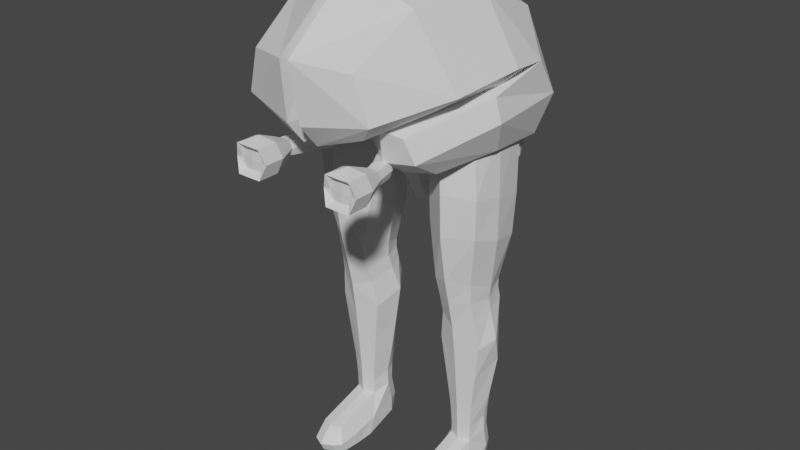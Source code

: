 # Source: Brain_Character.blend  (saved by Blender 3.1.7; exported with 4.5.12 LTS)
import bpy
from mathutils import Matrix  # noqa: F401  (used for matrix-valued properties, if any)

bpy.ops.wm.read_factory_settings(use_empty=True)
scene = bpy.context.scene
scene.name = 'Scene'

# ---- collections
col_collection = bpy.data.collections.new('Collection'); scene.collection.children.link(col_collection)

# ---- materials (node trees are filled in below, after node groups)
mat_legs = bpy.data.materials.new('Legs')
mat_legs.use_transparent_shadow = False
mat_optic_nerve = bpy.data.materials.new('Optic Nerve')
mat_optic_nerve.use_transparent_shadow = False
mat_cerebral_cortex = bpy.data.materials.new('Cerebral Cortex')
mat_cerebral_cortex.use_transparent_shadow = False
mat_pupil = bpy.data.materials.new('Pupil')
mat_pupil.use_transparent_shadow = False
mat_eyeball = bpy.data.materials.new('EyeBall')
mat_eyeball.use_transparent_shadow = False
mat_cerebellum = bpy.data.materials.new('Cerebellum')
mat_cerebellum.use_transparent_shadow = False
mat_medula = bpy.data.materials.new('Medula')
mat_medula.use_transparent_shadow = False

# ---- material node trees
mat_legs.use_nodes = True; mat_legs.node_tree.nodes.clear()
_N = mat_legs.node_tree.nodes; _L = mat_legs.node_tree.links
n0 = _N.new('ShaderNodeBsdfPrincipled'); n0.name = 'Principled BSDF'; n0.location = (10, 300)
n0.distribution = 'GGX'
n0.subsurface_method = 'RANDOM_WALK_SKIN'
n0.inputs[3].default_value = 1.45
n0.inputs[27].default_value = (0.0, 0.0, 0.0, 1.0)
n0.inputs[28].default_value = 1.0
n1 = _N.new('ShaderNodeOutputMaterial'); n1.name = 'Material Output'; n1.location = (300, 300)
_L.new(n0.outputs[0], n1.inputs[0])
n1.is_active_output = True
mat_optic_nerve.use_nodes = True; mat_optic_nerve.node_tree.nodes.clear()
_N = mat_optic_nerve.node_tree.nodes; _L = mat_optic_nerve.node_tree.links
n0 = _N.new('ShaderNodeBsdfPrincipled'); n0.name = 'Principled BSDF'; n0.location = (10, 300)
n0.distribution = 'GGX'
n0.subsurface_method = 'RANDOM_WALK_SKIN'
n0.inputs[3].default_value = 1.45
n0.inputs[27].default_value = (0.0, 0.0, 0.0, 1.0)
n0.inputs[28].default_value = 1.0
n1 = _N.new('ShaderNodeOutputMaterial'); n1.name = 'Material Output'; n1.location = (300, 300)
_L.new(n0.outputs[0], n1.inputs[0])
n1.is_active_output = True
mat_cerebral_cortex.use_nodes = True; mat_cerebral_cortex.node_tree.nodes.clear()
_N = mat_cerebral_cortex.node_tree.nodes; _L = mat_cerebral_cortex.node_tree.links
n0 = _N.new('ShaderNodeBsdfPrincipled'); n0.name = 'Principled BSDF'; n0.location = (10, 300)
n0.distribution = 'GGX'
n0.subsurface_method = 'RANDOM_WALK_SKIN'
n0.inputs[3].default_value = 1.45
n0.inputs[27].default_value = (0.0, 0.0, 0.0, 1.0)
n0.inputs[28].default_value = 1.0
n1 = _N.new('ShaderNodeOutputMaterial'); n1.name = 'Material Output'; n1.location = (300, 300)
_L.new(n0.outputs[0], n1.inputs[0])
n1.is_active_output = True
mat_pupil.use_nodes = True; mat_pupil.node_tree.nodes.clear()
_N = mat_pupil.node_tree.nodes; _L = mat_pupil.node_tree.links
n0 = _N.new('ShaderNodeBsdfPrincipled'); n0.name = 'Principled BSDF'; n0.location = (10, 300)
n0.distribution = 'GGX'
n0.subsurface_method = 'RANDOM_WALK_SKIN'
n0.inputs[3].default_value = 1.45
n0.inputs[27].default_value = (0.0, 0.0, 0.0, 1.0)
n0.inputs[28].default_value = 1.0
n1 = _N.new('ShaderNodeOutputMaterial'); n1.name = 'Material Output'; n1.location = (300, 300)
_L.new(n0.outputs[0], n1.inputs[0])
n1.is_active_output = True
mat_eyeball.use_nodes = True; mat_eyeball.node_tree.nodes.clear()
_N = mat_eyeball.node_tree.nodes; _L = mat_eyeball.node_tree.links
n0 = _N.new('ShaderNodeBsdfPrincipled'); n0.name = 'Principled BSDF'; n0.location = (10, 300)
n0.distribution = 'GGX'
n0.subsurface_method = 'RANDOM_WALK_SKIN'
n0.inputs[3].default_value = 1.45
n0.inputs[27].default_value = (0.0, 0.0, 0.0, 1.0)
n0.inputs[28].default_value = 1.0
n1 = _N.new('ShaderNodeOutputMaterial'); n1.name = 'Material Output'; n1.location = (300, 300)
_L.new(n0.outputs[0], n1.inputs[0])
n1.is_active_output = True
mat_cerebellum.use_nodes = True; mat_cerebellum.node_tree.nodes.clear()
_N = mat_cerebellum.node_tree.nodes; _L = mat_cerebellum.node_tree.links
n0 = _N.new('ShaderNodeBsdfPrincipled'); n0.name = 'Principled BSDF'; n0.location = (10, 300)
n0.distribution = 'GGX'
n0.subsurface_method = 'RANDOM_WALK_SKIN'
n0.inputs[3].default_value = 1.45
n0.inputs[27].default_value = (0.0, 0.0, 0.0, 1.0)
n0.inputs[28].default_value = 1.0
n1 = _N.new('ShaderNodeOutputMaterial'); n1.name = 'Material Output'; n1.location = (300, 300)
_L.new(n0.outputs[0], n1.inputs[0])
n1.is_active_output = True
mat_medula.use_nodes = True; mat_medula.node_tree.nodes.clear()
_N = mat_medula.node_tree.nodes; _L = mat_medula.node_tree.links
n0 = _N.new('ShaderNodeBsdfPrincipled'); n0.name = 'Principled BSDF'; n0.location = (10, 300)
n0.distribution = 'GGX'
n0.subsurface_method = 'RANDOM_WALK_SKIN'
n0.inputs[3].default_value = 1.45
n0.inputs[27].default_value = (0.0, 0.0, 0.0, 1.0)
n0.inputs[28].default_value = 1.0
n1 = _N.new('ShaderNodeOutputMaterial'); n1.name = 'Material Output'; n1.location = (300, 300)
_L.new(n0.outputs[0], n1.inputs[0])
n1.is_active_output = True

# ---- world
world_world = bpy.data.worlds.new('World'); scene.world = world_world
world_world.use_nodes = True; world_world.node_tree.nodes.clear()
_N = world_world.node_tree.nodes; _L = world_world.node_tree.links
n0 = _N.new('ShaderNodeOutputWorld'); n0.name = 'World Output'; n0.location = (300, 300)
n1 = _N.new('ShaderNodeBackground'); n1.name = 'Background'; n1.location = (10, 300)
n1.inputs[0].default_value = (0.05088, 0.05088, 0.05088, 1.0)
_L.new(n1.outputs[0], n0.inputs[0])
n0.is_active_output = True
world_world.color = (0.05088, 0.05088, 0.05088)
world_world.use_sun_shadow = False
world_world.sun_shadow_jitter_overblur = 0.0

# ---- meshes
me_circle = bpy.data.meshes.new('Circle')
me_circle.from_pydata([(0.1794, 0.2274, 1.138), (0.09921, 0.1906, 1.138), (0.066, 0.08528, 1.138), (0.09921, 0.01024, 1.138), (0.1794, -0.04898, 1.138), (0.2486, 0.001697, 1.138), (0.2707, 0.08528, 1.138), (0.2595, 0.1906, 1.138), (0.1847, 0.1894, 0.6387), (0.136, 0.1635, 0.6387), (0.1134, 0.1001, 0.6528), (0.1315, 0.009368, 0.6716), (0.1847, -0.02, 0.6913), (0.2382, 0.02506, 0.6761), (0.2533, 0.09882, 0.6453), (0.2334, 0.1635, 0.6387), (0.0758, 0.08636, 0.9148), (0.1017, 0.01198, 0.9511), (0.1851, 0.2064, 0.9037), (0.1022, 0.1784, 0.9069), (0.2679, 0.1784, 0.9069), (0.2687, -0.00416, 0.9453), (0.282, 0.07858, 0.9305), (0.1851, -0.04813, 0.9559), (0.1136, 0.1157, 0.5698), (0.2711, 0.1096, 0.4778), (0.1848, 0.206, 0.523), (0.14, 0.1917, 0.5191), (0.2299, 0.1789, 0.5164), (0.131, 0.04682, 0.5434), (0.1847, 0.01943, 0.5259), (0.2395, 0.0453, 0.55), (0.2525, 0.103, 0.5675), (0.2385, 0.1656, 0.5818), (0.1847, 0.1915, 0.5818), (0.131, 0.1656, 0.5818), (0.1203, 0.05559, 0.4573), (0.1848, 0.03351, 0.4213), (0.2493, 0.05559, 0.4573), (0.09931, 0.1371, 0.4932), (0.2317, 0.126, 0.1373), (0.1847, 0.1727, 0.1413), (0.1515, 0.1573, 0.1403), (0.2179, 0.1573, 0.1403), (0.1515, 0.07435, 0.1231), (0.1847, 0.0581, 0.1231), (0.2179, 0.07435, 0.1231), (0.1377, 0.1242, 0.1368), (0.1847, 0.2082, 0.4459), (0.1396, 0.1826, 0.4369), (0.1344, 0.06297, 0.3405), (0.1848, 0.044, 0.3158), (0.1162, 0.1369, 0.377), (0.2576, 0.1412, 0.3925), (0.2284, 0.1818, 0.4395), (0.2361, 0.06242, 0.3491), (0.1847, 0.1801, 0.2615), (0.1475, 0.06872, 0.2372), (0.1291, 0.1285, 0.2573), (0.2398, 0.1302, 0.2579), (0.2221, 0.06842, 0.2423), (0.1456, 0.1621, 0.2598), (0.1847, 0.05281, 0.2234), (0.2231, 0.1612, 0.26), (0.08037, 0.09322, 0.8003), (0.185, 0.1995, 0.7874), (0.2641, 0.1726, 0.7851), (0.2647, 0.0002427, 0.831), (0.1052, 0.01553, 0.8299), (0.1058, 0.1726, 0.7851), (0.28, 0.08077, 0.8027), (0.185, -0.04298, 0.8286), (0.1177, 0.1061, 0.6085), (0.1847, 0.1867, 0.6127), (0.1342, 0.1608, 0.6127), (0.1847, -0.0002837, 0.6125), (0.2352, 0.03334, 0.6147), (0.1342, 0.02486, 0.6138), (0.2488, 0.09858, 0.6078), (0.2352, 0.1608, 0.6127), (0.2317, 0.142, 0.07006), (0.1847, 0.1881, 0.07006), (0.1515, 0.1727, 0.07006), (0.2179, 0.1727, 0.07006), (0.1377, 0.1401, 0.07006), (0.2337, 0.1211, 0.02526), (0.1847, 0.1824, 0.01574), (0.1601, 0.176, 0.01746), (0.2093, 0.176, 0.01746), (0.1342, 0.1363, 0.03063), (0.1515, -0.08228, 0.07841), (0.1847, -0.09854, 0.07841), (0.2179, -0.08228, 0.07841), (0.1515, -0.1247, 0.03579), (0.1847, -0.141, 0.03579), (0.2179, -0.1247, 0.03579), (0.1515, -0.1102, 0.006318), (0.1847, -0.1265, 0.006318), (0.2179, -0.1102, 0.006318), (0.1847, 0.009504, 0.006318), (0.2179, 0.01399, 0.006318), (0.1847, 0.09183, 0.006318), (0.2179, 0.09192, 0.006318), (0.1847, 0.1479, 0.006318), (0.211, 0.1461, 0.006318), (0.1354, 0.01034, 0.006318), (0.1434, 0.1, 0.006318), (0.1569, 0.1449, 0.006318), (0.2358, -0.09224, 0.02983), (0.2358, -0.08876, 0.01163), (0.1308, -0.104, 0.03579), (0.1308, -0.0895, 0.00568), (0.2414, 0.03331, 0.05348), (0.2433, 0.03092, 0.01434), (0.1257, 0.04141, 0.06142), (0.1226, 0.01908, 0.009772), (0.1847, -0.06052, 0.006318), (0.2179, -0.04811, 0.006318), (0.1391, -0.0524, 0.006318), (0.2396, -0.02869, 0.01232), (0.2386, -0.02946, 0.04166), (0.1265, -0.04694, 0.04285), (0.1265, -0.03856, 0.00568), (0.1847, 0.1755, 0.1878), (0.1522, 0.07218, 0.1672), (0.1419, 0.1258, 0.1834), (0.2273, 0.1276, 0.184), (0.2173, 0.07206, 0.1692), (0.1515, 0.1592, 0.1865), (0.1847, 0.05606, 0.1618), (0.2176, 0.1588, 0.1866), (-0.1794, 0.2274, 1.138), (-0.09921, 0.1906, 1.138), (-0.066, 0.08528, 1.138), (-0.09921, 0.01024, 1.138), (-0.1794, -0.04898, 1.138), (-0.2486, 0.001697, 1.138), (-0.2707, 0.08528, 1.138), (-0.2595, 0.1906, 1.138), (-0.1847, 0.1894, 0.6387), (-0.136, 0.1635, 0.6387), (-0.1134, 0.1001, 0.6528), (-0.1315, 0.009368, 0.6716), (-0.1847, -0.02, 0.6913), (-0.2382, 0.02506, 0.6761), (-0.2533, 0.09882, 0.6453), (-0.2334, 0.1635, 0.6387), (-0.0758, 0.08636, 0.9148), (-0.1017, 0.01198, 0.9511), (-0.1851, 0.2064, 0.9037), (-0.1022, 0.1784, 0.9069), (-0.2679, 0.1784, 0.9069), (-0.2687, -0.00416, 0.9453), (-0.282, 0.07858, 0.9305), (-0.1851, -0.04813, 0.9559), (-0.1136, 0.1157, 0.5698), (-0.2711, 0.1096, 0.4778), (-0.1848, 0.206, 0.523), (-0.14, 0.1917, 0.5191), (-0.2299, 0.1789, 0.5164), (-0.131, 0.04682, 0.5434), (-0.1847, 0.01943, 0.5259), (-0.2395, 0.0453, 0.55), (-0.2525, 0.103, 0.5675), (-0.2385, 0.1656, 0.5818), (-0.1847, 0.1915, 0.5818), (-0.131, 0.1656, 0.5818), (-0.1203, 0.05559, 0.4573), (-0.1848, 0.03351, 0.4213), (-0.2493, 0.05559, 0.4573), (-0.09931, 0.1371, 0.4932), (-0.2317, 0.126, 0.1373), (-0.1847, 0.1727, 0.1413), (-0.1515, 0.1573, 0.1403), (-0.2179, 0.1573, 0.1403), (-0.1515, 0.07435, 0.1231), (-0.1847, 0.0581, 0.1231), (-0.2179, 0.07435, 0.1231), (-0.1377, 0.1242, 0.1368), (-0.1847, 0.2082, 0.4459), (-0.1396, 0.1826, 0.4369), (-0.1344, 0.06297, 0.3405), (-0.1848, 0.044, 0.3158), (-0.1162, 0.1369, 0.377), (-0.2576, 0.1412, 0.3925), (-0.2284, 0.1818, 0.4395), (-0.2361, 0.06242, 0.3491), (-0.1847, 0.1801, 0.2615), (-0.1475, 0.06872, 0.2372), (-0.1291, 0.1285, 0.2573), (-0.2398, 0.1302, 0.2579), (-0.2221, 0.06842, 0.2423), (-0.1456, 0.1621, 0.2598), (-0.1847, 0.05281, 0.2234), (-0.2231, 0.1612, 0.26), (-0.08037, 0.09322, 0.8003), (-0.185, 0.1995, 0.7874), (-0.2641, 0.1726, 0.7851), (-0.2647, 0.0002427, 0.831), (-0.1052, 0.01553, 0.8299), (-0.1058, 0.1726, 0.7851), (-0.28, 0.08077, 0.8027), (-0.185, -0.04298, 0.8286), (-0.1177, 0.1061, 0.6085), (-0.1847, 0.1867, 0.6127), (-0.1342, 0.1608, 0.6127), (-0.1847, -0.0002837, 0.6125), (-0.2352, 0.03334, 0.6147), (-0.1342, 0.02486, 0.6138), (-0.2488, 0.09858, 0.6078), (-0.2352, 0.1608, 0.6127), (-0.2317, 0.142, 0.07006), (-0.1847, 0.1881, 0.07006), (-0.1515, 0.1727, 0.07006), (-0.2179, 0.1727, 0.07006), (-0.1377, 0.1401, 0.07006), (-0.2337, 0.1211, 0.02526), (-0.1847, 0.1824, 0.01574), (-0.1601, 0.176, 0.01746), (-0.2093, 0.176, 0.01746), (-0.1342, 0.1363, 0.03063), (-0.1515, -0.08228, 0.07841), (-0.1847, -0.09854, 0.07841), (-0.2179, -0.08228, 0.07841), (-0.1515, -0.1247, 0.03579), (-0.1847, -0.141, 0.03579), (-0.2179, -0.1247, 0.03579), (-0.1515, -0.1102, 0.006318), (-0.1847, -0.1265, 0.006318), (-0.2179, -0.1102, 0.006318), (-0.1847, 0.009504, 0.006318), (-0.2179, 0.01399, 0.006318), (-0.1847, 0.09183, 0.006318), (-0.2179, 0.09192, 0.006318), (-0.1847, 0.1479, 0.006318), (-0.211, 0.1461, 0.006318), (-0.1354, 0.01034, 0.006318), (-0.1434, 0.1, 0.006318), (-0.1569, 0.1449, 0.006318), (-0.2358, -0.09224, 0.02983), (-0.2358, -0.08876, 0.01163), (-0.1308, -0.104, 0.03579), (-0.1308, -0.0895, 0.00568), (-0.2414, 0.03331, 0.05348), (-0.2433, 0.03092, 0.01434), (-0.1257, 0.04141, 0.06142), (-0.1226, 0.01908, 0.009772), (-0.1847, -0.06052, 0.006318), (-0.2179, -0.04811, 0.006318), (-0.1391, -0.0524, 0.006318), (-0.2396, -0.02869, 0.01232), (-0.2386, -0.02946, 0.04166), (-0.1265, -0.04694, 0.04285), (-0.1265, -0.03856, 0.00568), (-0.1847, 0.1755, 0.1878), (-0.1522, 0.07218, 0.1672), (-0.1419, 0.1258, 0.1834), (-0.2273, 0.1276, 0.184), (-0.2173, 0.07206, 0.1692), (-0.1515, 0.1592, 0.1865), (-0.1847, 0.05606, 0.1618), (-0.2176, 0.1588, 0.1866), (0.1806, -0.1516, 1.459), (0.2941, -0.1239, 1.263), (0.1536, -0.3352, 1.347), (0.1929, -0.3237, 1.223), (0.0135, -0.1725, 1.549), (0.01378, -0.395, 1.366), (0.02079, -0.3727, 1.199), (0.2098, 0.07805, 1.475), (0.3227, 0.07504, 1.288), (0.009448, 0.07805, 1.562), (0.02236, -0.3185, 1.133), (0.1469, -0.2927, 1.173), (0.2271, -0.1147, 1.215), (0.0176, -0.1064, 1.175), (0.2883, 0.04618, 1.246), (0.01676, 0.04627, 1.207), (0.01516, 0.3076, 1.44), (0.01346, 0.2135, 1.27), (0.206, 0.2797, 1.38), (0.3094, 0.1953, 1.276), (0.2889, 0.1722, 1.263), (0.01781, 0.1386, 1.219), (0.01496, 0.4268, 1.227), (0.1796, 0.3785, 1.195), (0.3047, 0.2717, 1.169), (0.03534, 0.3987, 1.062), (0.1924, 0.1994, 1.057), (0.1216, 0.3583, 1.03), (0.2751, 0.2378, 1.059), (0.3089, 0.005848, 1.233), (0.1954, 0.007751, 1.264), (0.3288, 0.003912, 1.169), (0.2898, 0.04766, 1.075), (0.214, 0.0143, 1.061), (0.2106, -0.2261, 1.172), (0.1495, -0.2394, 1.184), (0.2375, -0.2131, 1.107), (0.1371, -0.2151, 1.089), (0.2214, -0.1115, 1.046), (0.1315, -0.1289, 1.032), (0.002629, -0.1383, 1.494), (0.003122, -0.1104, 1.325), (0.004603, -0.3203, 1.338), (0.00331, -0.3056, 1.203), (0.00267, -0.08865, 1.185), (0.001033, 0.06341, 1.504), (0.001617, 0.06341, 1.342), (0.004342, 0.1751, 1.264), (0.003505, -0.2635, 1.15), (0.003967, 0.03721, 1.211), (0.005741, 0.2527, 1.404), (0.00554, 0.1133, 1.221), (0.002909, 0.4041, 1.227), (0.05616, 0.1101, 1.171), (0.0471, 0.005774, 1.204), (0.01448, 0.3623, 1.084), (0.09899, 0.1415, 1.091), (0.1232, -0.01026, 1.101), (0.08146, -0.1026, 1.062), (0.07675, -0.009661, 1.169), (0.05811, -0.1572, 1.11), (0.05776, -0.1489, 1.176), (0.03884, 0.02963, 0.9752), (0.0778, 0.001576, 1.006), (0.02195, 0.1796, 0.9581), (0.02067, 0.1784, 1.002), (0.05184, -0.01947, 1.113), (0.03771, 0.09815, 1.123), (0.02411, 0.07376, 0.8986), (0.01826, 0.1125, 0.9052), (0.01555, 0.09993, 0.8417), (0.01604, 0.1261, 0.8492), (0.0594, 0.07534, 0.9432), (0.07285, 0.06547, 0.9716), (0.06108, 0.03383, 1.117), (0.03737, 0.09038, 0.9013), (0.02082, 0.1127, 0.8451), (0.02827, -0.02463, 1.094), (0.02677, -0.02532, 1.055), (0.03546, 0.1238, 1.093), (0.07554, -0.0198, 1.092), (0.08377, 0.03369, 1.091), (0.08715, -0.0198, 1.053), (0.03921, 0.1624, 1.05), (0.08774, 0.04765, 1.034), (0.03322, 0.07333, 1.158), (0.03257, 0.03264, 1.158), (0.03341, -0.00899, 1.158), (0.03718, -0.04088, 1.102), (0.03553, -0.03808, 1.051), (0.03623, -0.06053, 1.095), (0.0357, -0.05642, 1.053), (0.01709, 0.2357, 0.9449), (0.1008, 0.1582, 0.9354), (0.1331, 0.06978, 0.9412), (0.1283, 0.04594, 0.973), (0.133, 0.182, 1.068), (0.1364, 0.06109, 1.042), (0.01653, 0.2473, 0.9939), (0.1866, 0.1867, 0.934), (0.2074, 0.09772, 0.9484), (0.2212, 0.07935, 0.9799), (0.1853, 0.1945, 1.066), (0.2166, 0.0874, 1.038), (0.2515, 0.2107, 0.9986), (0.2373, 0.2087, 0.9631), (0.2444, 0.1438, 0.966), (0.2622, 0.142, 0.9938), (0.2475, 0.212, 1.035), (0.2648, 0.1382, 1.033), (0.0587, 0.2761, 0.9351), (0.02552, 0.2306, 1.046), (0.06202, 0.3074, 0.9857), (0.1354, 0.3184, 0.9922), (0.06638, 0.2998, 1.032), (0.1481, 0.2871, 0.9445), (0.1438, 0.3105, 1.034), (0.2058, 0.2962, 1.0), (0.1954, 0.2861, 0.9622), (0.1988, 0.2929, 1.034), (0.02853, -0.06844, 1.085), (0.02702, -0.06674, 1.06), (0.02555, 0.04949, 1.229), (0.0249, 0.02318, 1.215), (0.02575, -0.003647, 1.2), (0.02003, 0.0277, 1.256), (0.01721, -0.003749, 1.265), (0.01565, -0.01816, 1.242), (0.1475, -0.3064, 1.111), (0.1475, -0.3064, 1.027), (0.1837, -0.3273, 1.111), (0.1987, -0.3187, 1.069), (0.1837, -0.3273, 1.027), (0.1837, -0.3892, 1.111), (0.1987, -0.3778, 1.069), (0.1837, -0.3892, 1.027), (0.1475, -0.39, 1.111), (0.1475, -0.39, 1.027), (0.1475, -0.3482, 1.01), (0.1475, -0.3482, 1.128), (0.1113, -0.3892, 1.111), (0.09632, -0.3778, 1.069), (0.1113, -0.3892, 1.027), (0.1113, -0.3273, 1.111), (0.09632, -0.3187, 1.069), (0.1113, -0.3273, 1.027), (0.1475, -0.26, 1.089), (0.08916, -0.1523, 1.086), (0.1475, -0.26, 1.049), (0.1647, -0.2613, 1.089), (0.1719, -0.2608, 1.069), (0.1647, -0.2613, 1.049), (0.1303, -0.2613, 1.089), (0.1231, -0.2608, 1.069), (0.1303, -0.2613, 1.049), (0.1346, -0.2149, 1.091), (0.04169, -0.07899, 1.127), (0.1346, -0.2149, 1.047), (0.151, -0.2049, 1.091), (0.157, -0.1997, 1.069), (0.151, -0.2049, 1.047), (0.12, -0.2274, 1.091), (0.1133, -0.2315, 1.069), (0.12, -0.2274, 1.047), (0.05373, -0.033, 1.144), (0.08916, -0.1523, 1.052), (0.1019, -0.1445, 1.086), (0.1066, -0.1405, 1.069), (0.1019, -0.1445, 1.052), (0.07778, -0.162, 1.086), (0.0725, -0.1653, 1.069), (0.07778, -0.162, 1.052), (0.04169, -0.07899, 1.101), (0.05285, -0.07739, 1.127), (0.05732, -0.07602, 1.114), (0.05285, -0.07739, 1.101), (0.0309, -0.08228, 1.127), (0.02627, -0.08294, 1.114), (0.0309, -0.08228, 1.101), (0.05358, -0.0323, 1.131), (0.05373, -0.033, 1.118), (0.0649, -0.0314, 1.144), (0.06937, -0.03004, 1.131), (0.0649, -0.0314, 1.118), (0.04294, -0.0363, 1.144), (0.03832, -0.03696, 1.131), (0.04294, -0.0363, 1.118), (-0.1806, -0.1516, 1.459), (-0.2941, -0.1239, 1.263), (-0.1536, -0.3352, 1.347), (-0.1929, -0.3237, 1.223), (-0.0135, -0.1725, 1.549), (-0.01378, -0.395, 1.366), (-0.02079, -0.3727, 1.199), (-0.2098, 0.07805, 1.475), (-0.3227, 0.07504, 1.288), (-0.009448, 0.07805, 1.562), (-0.02236, -0.3185, 1.133), (-0.1469, -0.2927, 1.173), (-0.2271, -0.1147, 1.215), (-0.0176, -0.1064, 1.175), (-0.2883, 0.04618, 1.246), (-0.01676, 0.04627, 1.207), (-0.01516, 0.3076, 1.44), (-0.01346, 0.2135, 1.27), (-0.206, 0.2797, 1.38), (-0.3094, 0.1953, 1.276), (-0.2889, 0.1722, 1.263), (-0.01781, 0.1386, 1.219), (-0.01496, 0.4268, 1.227), (-0.1796, 0.3785, 1.195), (-0.3047, 0.2717, 1.169), (-0.03534, 0.3987, 1.062), (-0.1924, 0.1994, 1.057), (-0.1216, 0.3583, 1.03), (-0.2751, 0.2378, 1.059), (-0.3089, 0.005848, 1.233), (-0.1954, 0.007751, 1.264), (-0.3288, 0.003912, 1.169), (-0.2898, 0.04766, 1.075), (-0.214, 0.0143, 1.061), (-0.2106, -0.2261, 1.172), (-0.1495, -0.2394, 1.184), (-0.2375, -0.2131, 1.107), (-0.1371, -0.2151, 1.089), (-0.2214, -0.1115, 1.046), (-0.1315, -0.1289, 1.032), (-0.002629, -0.1383, 1.494), (-0.003122, -0.1104, 1.325), (-0.004603, -0.3203, 1.338), (-0.00331, -0.3056, 1.203), (-0.00267, -0.08865, 1.185), (-0.001033, 0.06341, 1.504), (-0.001617, 0.06341, 1.342), (-0.004342, 0.1751, 1.264), (-0.003505, -0.2635, 1.15), (-0.003967, 0.03721, 1.211), (-0.005741, 0.2527, 1.404), (-0.00554, 0.1133, 1.221), (-0.002909, 0.4041, 1.227), (-0.05616, 0.1101, 1.171), (-0.0471, 0.005774, 1.204), (-0.01448, 0.3623, 1.084), (-0.09899, 0.1415, 1.091), (-0.1232, -0.01026, 1.101), (-0.08146, -0.1026, 1.062), (-0.07675, -0.009661, 1.169), (-0.05811, -0.1572, 1.11), (-0.05776, -0.1489, 1.176), (0.0, 0.006513, 0.9907), (0.0, -0.02396, 1.031), (0.0, 0.1776, 0.9598), (0.0, 0.1762, 1.004), (-0.03884, 0.02963, 0.9752), (-0.0778, 0.001576, 1.006), (-0.02195, 0.1796, 0.9581), (-0.02067, 0.1784, 1.002), (0.0, -0.03049, 1.115), (0.0, 0.1167, 1.125), (-0.05184, -0.01947, 1.113), (-0.03771, 0.09815, 1.123), (0.0, 0.06061, 0.8975), (0.0, 0.1203, 0.9052), (-0.02411, 0.07376, 0.8986), (-0.01826, 0.1125, 0.9052), (0.0, 0.09407, 0.8404), (0.0, 0.1314, 0.8499), (-0.01555, 0.09993, 0.8417), (-0.01604, 0.1261, 0.8492), (-0.0594, 0.07534, 0.9432), (-0.07285, 0.06547, 0.9716), (-0.06108, 0.03383, 1.117), (-0.03737, 0.09038, 0.9013), (-0.02082, 0.1127, 0.8451), (-0.02827, -0.02463, 1.094), (-0.02677, -0.02532, 1.055), (-0.03546, 0.1238, 1.093), (-0.07554, -0.0198, 1.092), (0.0, 0.1386, 1.093), (-0.08377, 0.03369, 1.091), (-0.08715, -0.0198, 1.053), (-0.03921, 0.1624, 1.05), (0.0, 0.1716, 1.053), (-0.08774, 0.04765, 1.034), (0.0, -0.003576, 1.27), (0.0, 0.1022, 1.158), (-0.03322, 0.07333, 1.158), (-0.03257, 0.03264, 1.158), (-0.03341, -0.00899, 1.158), (0.0, -0.01674, 1.166), (0.0, -0.03642, 1.025), (0.0, -0.04683, 1.128), (-0.03718, -0.04088, 1.102), (-0.03553, -0.03808, 1.051), (0.0, -0.05493, 1.028), (0.0, -0.06297, 1.12), (-0.03623, -0.06053, 1.095), (-0.0357, -0.05642, 1.053), (-0.01709, 0.2357, 0.9449), (-0.1008, 0.1582, 0.9354), (-0.1331, 0.06978, 0.9412), (-0.1283, 0.04594, 0.973), (-0.133, 0.182, 1.068), (-0.1364, 0.06109, 1.042), (-0.01653, 0.2473, 0.9939), (-0.1866, 0.1867, 0.934), (-0.2074, 0.09772, 0.9484), (-0.2212, 0.07935, 0.9799), (-0.1853, 0.1945, 1.066), (-0.2166, 0.0874, 1.038), (-0.2515, 0.2107, 0.9986), (-0.2373, 0.2087, 0.9631), (-0.2444, 0.1438, 0.966), (-0.2622, 0.142, 0.9938), (-0.2475, 0.212, 1.035), (-0.2648, 0.1382, 1.033), (-0.0587, 0.2761, 0.9351), (-0.02552, 0.2306, 1.046), (-0.06202, 0.3074, 0.9857), (-0.1354, 0.3184, 0.9922), (-0.06638, 0.2998, 1.032), (-0.1481, 0.2871, 0.9445), (-0.1438, 0.3105, 1.034), (-0.2058, 0.2962, 1.0), (-0.1954, 0.2861, 0.9622), (-0.1988, 0.2929, 1.034), (0.0, -0.06767, 1.04), (0.0, -0.07415, 1.103), (-0.02853, -0.06844, 1.085), (-0.02702, -0.06674, 1.06), (0.0, 0.06844, 1.239), (-0.02555, 0.04949, 1.229), (-0.0249, 0.02318, 1.215), (-0.02575, -0.003647, 1.2), (0.0, -0.0123, 1.204), (0.0, 0.03405, 1.262), (-0.02003, 0.0277, 1.256), (-0.01721, -0.003749, 1.265), (-0.01565, -0.01816, 1.242), (0.0, -0.03165, 1.24), (-0.1475, -0.3064, 1.111), (-0.1475, -0.3064, 1.027), (-0.1837, -0.3273, 1.111), (-0.1987, -0.3187, 1.069), (-0.1837, -0.3273, 1.027), (-0.1837, -0.3892, 1.111), (-0.1987, -0.3778, 1.069), (-0.1837, -0.3892, 1.027), (-0.1475, -0.39, 1.111), (-0.1475, -0.39, 1.027), (-0.1475, -0.3482, 1.01), (-0.1475, -0.3482, 1.128), (-0.1113, -0.3892, 1.111), (-0.09632, -0.3778, 1.069), (-0.1113, -0.3892, 1.027), (-0.1113, -0.3273, 1.111), (-0.09632, -0.3187, 1.069), (-0.1113, -0.3273, 1.027), (-0.1475, -0.26, 1.089), (-0.08916, -0.1523, 1.086), (-0.1475, -0.26, 1.049), (-0.1647, -0.2613, 1.089), (-0.1719, -0.2608, 1.069), (-0.1647, -0.2613, 1.049), (-0.1303, -0.2613, 1.089), (-0.1231, -0.2608, 1.069), (-0.1303, -0.2613, 1.049), (-0.1346, -0.2149, 1.091), (-0.04169, -0.07899, 1.127), (-0.1346, -0.2149, 1.047), (-0.151, -0.2049, 1.091), (-0.157, -0.1997, 1.069), (-0.151, -0.2049, 1.047), (-0.12, -0.2274, 1.091), (-0.1133, -0.2315, 1.069), (-0.12, -0.2274, 1.047), (-0.05373, -0.033, 1.144), (-0.08916, -0.1523, 1.052), (-0.1019, -0.1445, 1.086), (-0.1066, -0.1405, 1.069), (-0.1019, -0.1445, 1.052), (-0.07778, -0.162, 1.086), (-0.0725, -0.1653, 1.069), (-0.07778, -0.162, 1.052), (-0.04169, -0.07899, 1.101), (-0.05285, -0.07739, 1.127), (-0.05732, -0.07602, 1.114), (-0.05285, -0.07739, 1.101), (-0.0309, -0.08228, 1.127), (-0.02627, -0.08294, 1.114), (-0.0309, -0.08228, 1.101), (-0.05358, -0.0323, 1.131), (-0.05373, -0.033, 1.118), (-0.0649, -0.0314, 1.144), (-0.06937, -0.03004, 1.131), (-0.0649, -0.0314, 1.118), (-0.04294, -0.0363, 1.144), (-0.03832, -0.03696, 1.131), (-0.04294, -0.0363, 1.118), (0.1713, -0.3725, 1.097), (0.1812, -0.3733, 1.069), (0.1713, -0.3725, 1.042), (0.1475, -0.3744, 1.097), (0.1475, -0.376, 1.069), (0.1475, -0.3744, 1.042), (0.1237, -0.3725, 1.097), (0.1138, -0.3733, 1.069), (0.1237, -0.3725, 1.042), (-0.1713, -0.3725, 1.097), (-0.1812, -0.3733, 1.069), (-0.1713, -0.3725, 1.042), (-0.1475, -0.3744, 1.097), (-0.1475, -0.376, 1.069), (-0.1475, -0.3744, 1.042), (-0.1237, -0.3725, 1.097), (-0.1138, -0.3733, 1.069), (-0.1237, -0.3725, 1.042)], [], [(68, 64, 10, 11), (69, 65, 8, 9), (65, 66, 15, 8), (70, 67, 13, 14), (71, 68, 11, 12), (64, 69, 9, 10), (66, 70, 14, 15), (67, 71, 12, 13), (5, 4, 23, 21), (7, 6, 22, 20), (2, 1, 19, 16), (4, 3, 17, 23), (6, 5, 21, 22), (0, 7, 20, 18), (1, 0, 18, 19), (3, 2, 16, 17), (34, 33, 28, 26), (35, 34, 26, 27), (78, 79, 15, 14), (76, 75, 30, 31), (75, 77, 29, 30), (25, 28, 33, 32), (74, 73, 34, 35), (73, 79, 33, 34), (78, 76, 31, 32), (72, 77, 11, 10), (31, 30, 37, 38), (30, 29, 36, 37), (32, 31, 38, 25), (74, 35, 24, 72), (39, 24, 35, 27), (24, 39, 36, 29), (128, 123, 41, 42), (129, 124, 44, 45), (124, 125, 47, 44), (130, 126, 40, 43), (126, 127, 46, 40), (123, 130, 43, 41), (127, 129, 45, 46), (125, 128, 42, 47), (39, 27, 49, 52), (38, 37, 51, 55), (26, 28, 54, 48), (25, 38, 55, 53), (28, 25, 53, 54), (36, 39, 52, 50), (37, 36, 50, 51), (27, 26, 48, 49), (52, 49, 61, 58), (55, 51, 62, 60), (48, 54, 63, 56), (53, 55, 60, 59), (54, 53, 59, 63), (50, 52, 58, 57), (51, 50, 57, 62), (49, 48, 56, 61), (21, 23, 71, 67), (20, 22, 70, 66), (16, 19, 69, 64), (23, 17, 68, 71), (22, 21, 67, 70), (18, 20, 66, 65), (19, 18, 65, 69), (17, 16, 64, 68), (9, 74, 72, 10), (24, 29, 77, 72), (14, 13, 76, 78), (8, 15, 79, 73), (9, 8, 73, 74), (12, 11, 77, 75), (13, 12, 75, 76), (32, 33, 79, 78), (47, 42, 82, 84), (43, 40, 80, 83), (42, 41, 81, 82), (41, 43, 83, 81), (84, 82, 87, 89), (81, 83, 88, 86), (83, 80, 85, 88), (82, 81, 86, 87), (46, 45, 91, 92), (45, 44, 90, 91), (92, 91, 94, 95), (91, 90, 93, 94), (95, 94, 97, 98), (94, 93, 96, 97), (117, 116, 99, 100), (100, 99, 101, 102), (102, 101, 103, 104), (104, 103, 86, 88), (103, 101, 106, 107), (101, 99, 105, 106), (118, 105, 99, 116), (86, 103, 107, 87), (95, 98, 109, 108), (96, 93, 110, 111), (120, 119, 113, 112), (117, 119, 109, 98), (122, 121, 114, 115), (118, 122, 115, 105), (85, 102, 104, 88), (102, 85, 113, 100), (80, 112, 113, 85), (46, 112, 80, 40), (96, 111, 122, 118), (111, 110, 121, 122), (100, 113, 119, 117), (108, 109, 119, 120), (96, 118, 116, 97), (98, 97, 116, 117), (95, 108, 120, 92), (92, 120, 112, 46), (114, 44, 47, 84), (90, 121, 110, 93), (90, 44, 114, 121), (89, 115, 114, 84), (87, 107, 106, 89), (105, 115, 89, 106), (58, 61, 128, 125), (60, 62, 129, 127), (56, 63, 130, 123), (59, 60, 127, 126), (63, 59, 126, 130), (57, 58, 125, 124), (62, 57, 124, 129), (61, 56, 123, 128), (199, 142, 141, 195), (200, 140, 139, 196), (196, 139, 146, 197), (201, 145, 144, 198), (202, 143, 142, 199), (195, 141, 140, 200), (197, 146, 145, 201), (198, 144, 143, 202), (136, 152, 154, 135), (138, 151, 153, 137), (133, 147, 150, 132), (135, 154, 148, 134), (137, 153, 152, 136), (131, 149, 151, 138), (132, 150, 149, 131), (134, 148, 147, 133), (165, 157, 159, 164), (166, 158, 157, 165), (209, 145, 146, 210), (207, 162, 161, 206), (206, 161, 160, 208), (156, 163, 164, 159), (205, 166, 165, 204), (204, 165, 164, 210), (209, 163, 162, 207), (203, 141, 142, 208), (162, 169, 168, 161), (161, 168, 167, 160), (163, 156, 169, 162), (205, 203, 155, 166), (170, 158, 166, 155), (155, 160, 167, 170), (259, 173, 172, 254), (260, 176, 175, 255), (255, 175, 178, 256), (261, 174, 171, 257), (257, 171, 177, 258), (254, 172, 174, 261), (258, 177, 176, 260), (256, 178, 173, 259), (170, 183, 180, 158), (169, 186, 182, 168), (157, 179, 185, 159), (156, 184, 186, 169), (159, 185, 184, 156), (167, 181, 183, 170), (168, 182, 181, 167), (158, 180, 179, 157), (183, 189, 192, 180), (186, 191, 193, 182), (179, 187, 194, 185), (184, 190, 191, 186), (185, 194, 190, 184), (181, 188, 189, 183), (182, 193, 188, 181), (180, 192, 187, 179), (152, 198, 202, 154), (151, 197, 201, 153), (147, 195, 200, 150), (154, 202, 199, 148), (153, 201, 198, 152), (149, 196, 197, 151), (150, 200, 196, 149), (148, 199, 195, 147), (140, 141, 203, 205), (155, 203, 208, 160), (145, 209, 207, 144), (139, 204, 210, 146), (140, 205, 204, 139), (143, 206, 208, 142), (144, 207, 206, 143), (163, 209, 210, 164), (178, 215, 213, 173), (174, 214, 211, 171), (173, 213, 212, 172), (172, 212, 214, 174), (215, 220, 218, 213), (212, 217, 219, 214), (214, 219, 216, 211), (213, 218, 217, 212), (177, 223, 222, 176), (176, 222, 221, 175), (223, 226, 225, 222), (222, 225, 224, 221), (226, 229, 228, 225), (225, 228, 227, 224), (248, 231, 230, 247), (231, 233, 232, 230), (233, 235, 234, 232), (235, 219, 217, 234), (234, 238, 237, 232), (232, 237, 236, 230), (249, 247, 230, 236), (217, 218, 238, 234), (226, 239, 240, 229), (227, 242, 241, 224), (251, 243, 244, 250), (248, 229, 240, 250), (253, 246, 245, 252), (249, 236, 246, 253), (216, 219, 235, 233), (233, 231, 244, 216), (211, 216, 244, 243), (177, 171, 211, 243), (227, 249, 253, 242), (242, 253, 252, 241), (231, 248, 250, 244), (239, 251, 250, 240), (227, 228, 247, 249), (229, 248, 247, 228), (226, 223, 251, 239), (223, 177, 243, 251), (245, 215, 178, 175), (221, 224, 241, 252), (221, 252, 245, 175), (220, 215, 245, 246), (218, 220, 237, 238), (236, 237, 220, 246), (189, 256, 259, 192), (191, 258, 260, 193), (187, 254, 261, 194), (190, 257, 258, 191), (194, 261, 257, 190), (188, 255, 256, 189), (193, 260, 255, 188), (192, 259, 254, 187), (262, 266, 267, 264), (270, 263, 274, 276), (266, 262, 269, 271), (265, 264, 267, 268), (266, 271, 307, 302), (263, 262, 264, 265), (271, 269, 280, 278), (283, 277, 311, 313), (295, 301, 320, 319), (262, 263, 270, 269), (275, 274, 273, 272), (274, 275, 277, 276), (297, 292, 316, 323), (265, 268, 272, 273), (279, 283, 313, 309), (263, 265, 273, 274), (280, 281, 286, 285), (279, 281, 282, 283), (276, 277, 283, 282), (270, 276, 282, 281), (269, 270, 281, 280), (299, 297, 323, 322), (285, 286, 290, 289), (287, 288, 318, 317), (288, 290, 294, 295), (278, 280, 285, 284), (288, 287, 289, 290), (275, 272, 310, 306), (281, 279, 292, 291), (284, 285, 289, 287), (295, 294, 300, 301), (268, 267, 304, 305), (284, 287, 317, 314), (290, 286, 293, 294), (267, 266, 302, 304), (286, 281, 291, 293), (296, 297, 299, 298), (298, 299, 301, 300), (293, 291, 296, 298), (291, 292, 297, 296), (294, 293, 298, 300), (278, 284, 314, 312), (305, 304, 302, 303), (303, 302, 307, 308), (305, 303, 306, 310), (311, 308, 309, 313), (303, 308, 311, 306), (308, 307, 312, 309), (309, 312, 314, 315), (315, 314, 317, 318), (321, 319, 320, 322), (309, 315, 321, 316), (315, 318, 319, 321), (316, 321, 322, 323), (288, 295, 319, 318), (292, 279, 309, 316), (277, 275, 306, 311), (301, 299, 322, 320), (271, 278, 312, 307), (272, 268, 305, 310), (513, 514, 327, 326), (334, 335, 325, 324), (324, 325, 512, 511), (324, 511, 523, 330), (343, 341, 329, 336), (336, 329, 347, 348), (512, 325, 344, 340), (341, 540, 520, 329), (337, 330, 332, 338), (513, 326, 331, 524), (334, 324, 330, 337), (330, 523, 527, 332), (524, 331, 333, 528), (326, 334, 337, 331), (331, 337, 338, 333), (328, 336, 348, 349), (342, 343, 336, 328), (345, 346, 359, 358), (344, 346, 343, 342), (551, 349, 386, 596), (345, 544, 540, 341), (346, 345, 341, 343), (334, 326, 355, 356), (327, 514, 544, 345), (325, 335, 346, 344), (348, 347, 384, 385), (340, 344, 342, 339), (339, 342, 328, 519), (519, 328, 349, 551), (329, 520, 547, 347), (512, 340, 351, 552), (340, 339, 350, 351), (339, 519, 553, 350), (552, 351, 353, 556), (351, 350, 352, 353), (350, 553, 557, 352), (556, 353, 383, 588), (359, 357, 363, 365), (335, 334, 356, 357), (346, 335, 357, 359), (364, 365, 371, 370), (357, 356, 362, 363), (356, 355, 361, 362), (358, 359, 365, 364), (367, 366, 369, 368), (369, 366, 370, 371), (365, 363, 369, 371), (363, 362, 368, 369), (362, 361, 367, 368), (372, 374, 375, 377), (354, 360, 374, 372), (360, 373, 376, 374), (375, 378, 381, 379), (374, 376, 378, 375), (377, 375, 379, 380), (589, 588, 383, 382), (352, 557, 589, 382), (353, 352, 382, 383), (370, 366, 379, 381), (367, 380, 379, 366), (361, 377, 380, 367), (355, 372, 377, 361), (355, 326, 354, 372), (326, 327, 360, 354), (345, 373, 360, 327), (345, 358, 376, 373), (358, 364, 378, 376), (364, 370, 381, 378), (385, 384, 387, 388), (386, 385, 388, 389), (347, 547, 592, 384), (349, 348, 385, 386), (388, 546, 601, 389), (387, 597, 546, 388), (596, 386, 389, 601), (384, 592, 597, 387), (338, 333, 528, 527, 332), (407, 406, 415, 416), (390, 401, 392), (400, 391, 394), (392, 393, 412, 411), (392, 401, 395), (400, 394, 397), (393, 392, 395, 396), (394, 393, 396, 397), (403, 404, 669, 668), (395, 401, 398), (400, 397, 399), (616, 615, 677, 678), (402, 403, 668, 667), (398, 401, 402), (400, 399, 404), (615, 614, 676, 677), (404, 403, 406, 407), (402, 401, 405), (400, 404, 407), (403, 402, 405, 406), (406, 405, 414, 415), (405, 401, 390), (400, 407, 391), (394, 391, 410, 413), (411, 412, 421, 420), (413, 410, 419, 422), (408, 411, 420, 417), (416, 415, 424, 425), (393, 394, 413, 412), (405, 390, 408, 414), (391, 407, 416, 410), (390, 392, 411, 408), (422, 419, 427, 430), (417, 420, 428, 409), (425, 424, 432, 433), (421, 422, 430, 429), (414, 408, 417, 423), (410, 416, 425, 419), (415, 414, 423, 424), (412, 413, 422, 421), (433, 432, 439, 440), (429, 430, 437, 436), (432, 431, 438, 439), (427, 433, 440, 434), (420, 421, 429, 428), (423, 417, 409, 431), (419, 425, 433, 427), (424, 423, 431, 432), (434, 440, 448, 442), (438, 418, 426, 446), (435, 436, 444, 443), (437, 434, 442, 445), (409, 428, 435, 418), (430, 427, 434, 437), (428, 429, 436, 435), (431, 409, 418, 438), (442, 441, 444, 445), (441, 426, 443, 444), (448, 447, 441, 442), (447, 446, 426, 441), (439, 438, 446, 447), (436, 437, 445, 444), (440, 439, 447, 448), (418, 435, 443, 426), (449, 451, 454, 453), (457, 463, 461, 450), (453, 458, 456, 449), (452, 455, 454, 451), (453, 489, 494, 458), (450, 452, 451, 449), (458, 465, 467, 456), (470, 500, 498, 464), (482, 506, 507, 488), (449, 456, 457, 450), (462, 459, 460, 461), (461, 463, 464, 462), (484, 510, 503, 479), (452, 460, 459, 455), (466, 496, 500, 470), (450, 461, 460, 452), (467, 472, 473, 468), (466, 470, 469, 468), (463, 469, 470, 464), (457, 468, 469, 463), (456, 467, 468, 457), (486, 509, 510, 484), (472, 476, 477, 473), (474, 504, 505, 475), (475, 482, 481, 477), (465, 471, 472, 467), (475, 477, 476, 474), (462, 493, 497, 459), (468, 478, 479, 466), (471, 474, 476, 472), (482, 488, 487, 481), (455, 492, 491, 454), (471, 501, 504, 474), (477, 481, 480, 473), (454, 491, 489, 453), (473, 480, 478, 468), (483, 485, 486, 484), (485, 487, 488, 486), (480, 485, 483, 478), (478, 483, 484, 479), (481, 487, 485, 480), (465, 499, 501, 471), (492, 490, 489, 491), (490, 495, 494, 489), (492, 497, 493, 490), (498, 500, 496, 495), (490, 493, 498, 495), (495, 496, 499, 494), (496, 502, 501, 499), (502, 505, 504, 501), (508, 509, 507, 506), (496, 503, 508, 502), (502, 508, 506, 505), (503, 510, 509, 508), (475, 505, 506, 482), (479, 503, 496, 466), (464, 498, 493, 462), (488, 507, 509, 486), (458, 494, 499, 465), (459, 497, 492, 455), (513, 517, 518, 514), (531, 515, 516, 532), (515, 511, 512, 516), (515, 525, 523, 511), (541, 533, 522, 538), (533, 549, 548, 522), (512, 537, 542, 516), (538, 522, 520, 540), (534, 535, 529, 525), (513, 524, 526, 517), (531, 534, 525, 515), (525, 529, 527, 523), (524, 528, 530, 526), (517, 526, 534, 531), (526, 530, 535, 534), (521, 550, 549, 533), (539, 521, 533, 541), (543, 564, 565, 545), (542, 539, 541, 545), (551, 596, 595, 550), (543, 538, 540, 544), (545, 541, 538, 543), (531, 562, 561, 517), (518, 543, 544, 514), (516, 542, 545, 532), (549, 594, 593, 548), (537, 536, 539, 542), (536, 519, 521, 539), (519, 551, 550, 521), (522, 548, 547, 520), (512, 552, 555, 537), (537, 555, 554, 536), (536, 554, 553, 519), (552, 556, 559, 555), (555, 559, 558, 554), (554, 558, 557, 553), (556, 588, 591, 559), (565, 571, 569, 563), (532, 563, 562, 531), (545, 565, 563, 532), (570, 576, 577, 571), (563, 569, 568, 562), (562, 568, 567, 561), (564, 570, 571, 565), (573, 574, 575, 572), (575, 577, 576, 572), (571, 577, 575, 569), (569, 575, 574, 568), (568, 574, 573, 567), (578, 583, 581, 580), (560, 578, 580, 566), (566, 580, 582, 579), (581, 585, 587, 584), (580, 581, 584, 582), (583, 586, 585, 581), (589, 590, 591, 588), (558, 590, 589, 557), (559, 591, 590, 558), (576, 587, 585, 572), (573, 572, 585, 586), (567, 573, 586, 583), (561, 567, 583, 578), (561, 578, 560, 517), (517, 560, 566, 518), (543, 518, 566, 579), (543, 579, 582, 564), (564, 582, 584, 570), (570, 584, 587, 576), (594, 599, 598, 593), (595, 600, 599, 594), (548, 593, 592, 547), (550, 595, 594, 549), (599, 600, 601, 546), (598, 599, 546, 597), (596, 601, 600, 595), (593, 598, 597, 592), (535, 529, 527, 528, 530), (619, 628, 627, 618), (602, 604, 613), (612, 606, 603), (604, 623, 624, 605), (604, 607, 613), (612, 609, 606), (605, 608, 607, 604), (606, 609, 608, 605), (395, 398, 664, 661), (607, 610, 613), (612, 611, 609), (610, 607, 670, 673), (398, 402, 667, 664), (610, 614, 613), (612, 616, 611), (397, 396, 662, 663), (616, 619, 618, 615), (614, 617, 613), (612, 619, 616), (615, 618, 617, 614), (618, 627, 626, 617), (617, 602, 613), (612, 603, 619), (606, 625, 622, 603), (623, 632, 633, 624), (625, 634, 631, 622), (620, 629, 632, 623), (628, 637, 636, 627), (605, 624, 625, 606), (617, 626, 620, 602), (603, 622, 628, 619), (602, 620, 623, 604), (634, 642, 639, 631), (629, 621, 640, 632), (637, 645, 644, 636), (633, 641, 642, 634), (626, 635, 629, 620), (622, 631, 637, 628), (627, 636, 635, 626), (624, 633, 634, 625), (645, 652, 651, 644), (641, 648, 649, 642), (644, 651, 650, 643), (639, 646, 652, 645), (632, 640, 641, 633), (635, 643, 621, 629), (631, 639, 645, 637), (636, 644, 643, 635), (646, 654, 660, 652), (650, 658, 638, 630), (647, 655, 656, 648), (649, 657, 654, 646), (621, 630, 647, 640), (642, 649, 646, 639), (640, 647, 648, 641), (643, 650, 630, 621), (654, 657, 656, 653), (653, 656, 655, 638), (660, 654, 653, 659), (659, 653, 638, 658), (651, 659, 658, 650), (648, 656, 657, 649), (652, 660, 659, 651), (630, 638, 655, 647), (663, 662, 665, 666), (662, 661, 664, 665), (666, 665, 668, 669), (665, 664, 667, 668), (672, 675, 674, 671), (671, 674, 673, 670), (675, 678, 677, 674), (674, 677, 676, 673), (611, 616, 678, 675), (404, 399, 666, 669), (607, 608, 671, 670), (609, 611, 675, 672), (396, 395, 661, 662), (608, 609, 672, 671), (614, 610, 673, 676), (399, 397, 663, 666)])
me_circle.polygons.foreach_set('material_index', [0, 0, 0, 0, 0, 0, 0, 0, 0, 0, 0, 0, 0, 0, 0, 0, 0, 0, 0, 0, 0, 0, 0, 0, 0, 0, 0, 0, 0, 0, 0, 0, 0, 0, 0, 0, 0, 0, 0, 0, 0, 0, 0, 0, 0, 0, 0, 0, 0, 0, 0, 0, 0, 0, 0, 0, 0, 0, 0, 0, 0, 0, 0, 0, 0, 0, 0, 0, 0, 0, 0, 0, 0, 0, 0, 0, 0, 0, 0, 0, 0, 0, 0, 0, 0, 0, 0, 0, 0, 0, 0, 0, 0, 0, 0, 0, 0, 0, 0, 0, 0, 0, 0, 0, 0, 0, 0, 0, 0, 0, 0, 0, 0, 0, 0, 0, 0, 0, 0, 0, 0, 0, 0, 0, 0, 0, 0, 0, 0, 0, 0, 0, 0, 0, 0, 0, 0, 0, 0, 0, 0, 0, 0, 0, 0, 0, 0, 0, 0, 0, 0, 0, 0, 0, 0, 0, 0, 0, 0, 0, 0, 0, 0, 0, 0, 0, 0, 0, 0, 0, 0, 0, 0, 0, 0, 0, 0, 0, 0, 0, 0, 0, 0, 0, 0, 0, 0, 0, 0, 0, 0, 0, 0, 0, 0, 0, 0, 0, 0, 0, 0, 0, 0, 0, 0, 0, 0, 0, 0, 0, 0, 0, 0, 0, 0, 0, 0, 0, 0, 0, 0, 0, 0, 0, 0, 0, 0, 0, 0, 0, 0, 0, 0, 0, 0, 0, 0, 0, 0, 0, 0, 0, 0, 0, 0, 0, 0, 0, 0, 0, 0, 0, 2, 2, 2, 2, 2, 2, 2, 2, 2, 2, 2, 2, 2, 2, 2, 2, 2, 2, 2, 2, 2, 2, 2, 2, 2, 2, 2, 2, 2, 2, 2, 2, 2, 2, 2, 2, 2, 2, 2, 2, 2, 2, 2, 2, 2, 2, 2, 2, 2, 2, 2, 2, 2, 2, 2, 2, 2, 2, 2, 2, 6, 6, 6, 6, 6, 6, 6, 6, 6, 6, 6, 6, 6, 6, 6, 6, 6, 5, 6, 6, 6, 6, 5, 6, 6, 6, 6, 6, 6, 6, 6, 6, 6, 6, 6, 6, 6, 5, 5, 5, 5, 5, 5, 5, 5, 5, 5, 5, 5, 5, 5, 5, 5, 5, 5, 6, 6, 6, 5, 5, 5, 5, 5, 5, 5, 5, 5, 5, 6, 6, 6, 6, 6, 6, 6, 6, 6, 1, 4, 4, 1, 4, 4, 4, 4, 4, 4, 4, 4, 4, 4, 4, 4, 4, 4, 4, 4, 1, 4, 4, 1, 1, 1, 1, 1, 1, 1, 1, 1, 1, 1, 1, 1, 1, 1, 1, 1, 1, 1, 1, 1, 1, 1, 1, 1, 1, 1, 1, 1, 1, 1, 1, 1, 1, 1, 1, 1, 1, 1, 1, 1, 2, 2, 2, 2, 2, 2, 2, 2, 2, 2, 2, 2, 2, 2, 2, 2, 2, 2, 2, 2, 2, 2, 2, 2, 2, 2, 2, 2, 2, 2, 2, 2, 2, 2, 2, 2, 2, 2, 2, 2, 2, 2, 2, 2, 2, 2, 2, 2, 2, 2, 2, 2, 2, 2, 2, 2, 2, 2, 2, 2, 6, 6, 6, 6, 6, 6, 6, 6, 6, 6, 6, 6, 6, 6, 6, 6, 6, 5, 6, 6, 6, 6, 5, 6, 6, 6, 6, 6, 6, 6, 6, 6, 6, 6, 6, 6, 6, 5, 5, 5, 5, 5, 5, 5, 5, 5, 5, 5, 5, 5, 5, 5, 5, 5, 5, 6, 6, 6, 5, 5, 5, 5, 5, 5, 5, 5, 5, 5, 6, 6, 6, 6, 6, 6, 6, 6, 6, 1, 4, 4, 1, 4, 4, 4, 4, 4, 4, 4, 4, 4, 4, 4, 4, 4, 4, 4, 4, 1, 4, 4, 1, 1, 1, 1, 1, 1, 1, 1, 1, 1, 1, 1, 1, 1, 1, 1, 1, 1, 1, 1, 1, 1, 1, 1, 1, 1, 1, 1, 1, 1, 1, 1, 1, 1, 1, 1, 1, 1, 1, 1, 1, 3, 3, 3, 3, 3, 3, 3, 3, 4, 4, 4, 4, 4, 4, 4, 4])
_uv = me_circle.uv_layers.new(name='UVMap')
_uv.uv.foreach_set('vector', [0.0, 0.0, 0.0, 0.0, 0.0, 0.0, 0.0, 0.0, 0.0, 0.0, 0.0, 0.0, 0.0, 0.0, 0.0, 0.0, 0.0, 0.0, 0.0, 0.0, 0.0, 0.0, 0.0, 0.0, 0.0, 0.0, 0.0, 0.0, 0.0, 0.0, 0.0, 0.0, 0.0, 0.0, 0.0, 0.0, 0.0, 0.0, 0.0, 0.0, 0.0, 0.0, 0.0, 0.0, 0.0, 0.0, 0.0, 0.0, 0.0, 0.0, 0.0, 0.0, 0.0, 0.0, 0.0, 0.0, 0.0, 0.0, 0.0, 0.0, 0.0, 0.0, 0.0, 0.0, 0.0, 0.0, 0.0, 0.0, 0.0, 0.0, 0.0, 0.0, 0.0, 0.0, 0.0, 0.0, 0.0, 0.0, 0.0, 0.0, 0.0, 0.0, 0.0, 0.0, 0.0, 0.0, 0.0, 0.0, 0.0, 0.0, 0.0, 0.0, 0.0, 0.0, 0.0, 0.0, 0.0, 0.0, 0.0, 0.0, 0.0, 0.0, 0.0, 0.0, 0.0, 0.0, 0.0, 0.0, 0.0, 0.0, 0.0, 0.0, 0.0, 0.0, 0.0, 0.0, 0.0, 0.0, 0.0, 0.0, 0.0, 0.0, 0.0, 0.0, 0.0, 0.0, 0.0, 0.0, 0.0, 0.0, 0.0, 0.0, 0.0, 0.0, 0.0, 0.0, 0.0, 0.0, 0.0, 0.0, 0.0, 0.0, 0.0, 0.0, 0.0, 0.0, 0.0, 0.0, 0.0, 0.0, 0.0, 0.0, 0.0, 0.0, 0.0, 0.0, 0.0, 0.0, 0.0, 0.0, 0.0, 0.0, 0.0, 0.0, 0.0, 0.0, 0.0, 0.0, 0.0, 0.0, 0.0, 0.0, 0.0, 0.0, 0.0, 0.0, 0.0, 0.0, 0.0, 0.0, 0.0, 0.0, 0.0, 0.0, 0.0, 0.0, 0.0, 0.0, 0.0, 0.0, 0.0, 0.0, 0.0, 0.0, 0.0, 0.0, 0.0, 0.0, 0.0, 0.0, 0.0, 0.0, 0.0, 0.0, 0.0, 0.0, 0.0, 0.0, 0.0, 0.0, 0.0, 0.0, 0.0, 0.0, 0.0, 0.0, 0.0, 0.0, 0.0, 0.0, 0.0, 0.0, 0.0, 0.0, 0.0, 0.0, 0.0, 0.0, 0.0, 0.0, 0.0, 0.0, 0.0, 0.0, 0.0, 0.0, 0.0, 0.0, 0.0, 0.0, 0.0, 0.0, 0.0, 0.0, 0.0, 0.0, 0.0, 0.0, 0.0, 0.0, 0.0, 0.0, 0.0, 0.0, 0.0, 0.0, 0.0, 0.0, 0.0, 0.0, 0.0, 0.0, 0.0, 0.0, 0.0, 0.0, 0.0, 0.0, 0.0, 0.0, 0.0, 0.0, 0.0, 0.0, 0.0, 0.0, 0.0, 0.0, 0.0, 0.0, 0.0, 0.0, 0.0, 0.0, 0.0, 0.0, 0.0, 0.0, 0.0, 0.0, 0.0, 0.0, 0.0, 0.0, 0.0, 0.0, 0.0, 0.0, 0.0, 0.0, 0.0, 0.0, 0.0, 0.0, 0.0, 0.0, 0.0, 0.0, 0.0, 0.0, 0.0, 0.0, 0.0, 0.0, 0.0, 0.0, 0.0, 0.0, 0.0, 0.0, 0.0, 0.0, 0.0, 0.0, 0.0, 0.0, 0.0, 0.0, 0.0, 0.0, 0.0, 0.0, 0.0, 0.0, 0.0, 0.0, 0.0, 0.0, 0.0, 0.0, 0.0, 0.0, 0.0, 0.0, 0.0, 0.0, 0.0, 0.0, 0.0, 0.0, 0.0, 0.0, 0.0, 0.0, 0.0, 0.0, 0.0, 0.0, 0.0, 0.0, 0.0, 0.0, 0.0, 0.0, 0.0, 0.0, 0.0, 0.0, 0.0, 0.0, 0.0, 0.0, 0.0, 0.0, 0.0, 0.0, 0.0, 0.0, 0.0, 0.0, 0.0, 0.0, 0.0, 0.0, 0.0, 0.0, 0.0, 0.0, 0.0, 0.0, 0.0, 0.0, 0.0, 0.0, 0.0, 0.0, 0.0, 0.0, 0.0, 0.0, 0.0, 0.0, 0.0, 0.0, 0.0, 0.0, 0.0, 0.0, 0.0, 0.0, 0.0, 0.0, 0.0, 0.0, 0.0, 0.0, 0.0, 0.0, 0.0, 0.0, 0.0, 0.0, 0.0, 0.0, 0.0, 0.0, 0.0, 0.0, 0.0, 0.0, 0.0, 0.0, 0.0, 0.0, 0.0, 0.0, 0.0, 0.0, 0.0, 0.0, 0.0, 0.0, 0.0, 0.0, 0.0, 0.0, 0.0, 0.0, 0.0, 0.0, 0.0, 0.0, 0.0, 0.0, 0.0, 0.0, 0.0, 0.0, 0.0, 0.0, 0.0, 0.0, 0.0, 0.0, 0.0, 0.0, 0.0, 0.0, 0.0, 0.0, 0.0, 0.0, 0.0, 0.0, 0.0, 0.0, 0.0, 0.0, 0.0, 0.0, 0.0, 0.0, 0.0, 0.0, 0.0, 0.0, 0.0, 0.0, 0.0, 0.0, 0.0, 0.0, 0.0, 0.0, 0.0, 0.0, 0.0, 0.0, 0.0, 0.0, 0.0, 0.0, 0.0, 0.0, 0.0, 0.0, 0.0, 0.0, 0.0, 0.0, 0.0, 0.0, 0.0, 0.0, 0.0, 0.0, 0.0, 0.0, 0.0, 0.0, 0.0, 0.0, 0.0, 0.0, 0.0, 0.0, 0.0, 0.0, 0.0, 0.0, 0.0, 0.0, 0.0, 0.0, 0.0, 0.0, 0.0, 0.0, 0.0, 0.0, 0.0, 0.0, 0.0, 0.0, 0.0, 0.0, 0.0, 0.0, 0.0, 0.0, 0.0, 0.0, 0.0, 0.0, 0.0, 0.0, 0.0, 0.0, 0.0, 0.0, 0.0, 0.0, 0.0, 0.0, 0.0, 0.0, 0.0, 0.0, 0.0, 0.0, 0.0, 0.0, 0.0, 0.0, 0.0, 0.0, 0.0, 0.0, 0.0, 0.0, 0.0, 0.0, 0.0, 0.0, 0.0, 0.0, 0.0, 0.0, 0.0, 0.0, 0.0, 0.0, 0.0, 0.0, 0.0, 0.0, 0.0, 0.0, 0.0, 0.0, 0.0, 0.0, 0.0, 0.0, 0.0, 0.0, 0.0, 0.0, 0.0, 0.0, 0.0, 0.0, 0.0, 0.0, 0.0, 0.0, 0.0, 0.0, 0.0, 0.0, 0.0, 0.0, 0.0, 0.0, 0.0, 0.0, 0.0, 0.0, 0.0, 0.0, 0.0, 0.0, 0.0, 0.0, 0.0, 0.0, 0.0, 0.0, 0.0, 0.0, 0.0, 0.0, 0.0, 0.0, 0.0, 0.0, 0.0, 0.0, 0.0, 0.0, 0.0, 0.0, 0.0, 0.0, 0.0, 0.0, 0.0, 0.0, 0.0, 0.0, 0.0, 0.0, 0.0, 0.0, 0.0, 0.0, 0.0, 0.0, 0.0, 0.0, 0.0, 0.0, 0.0, 0.0, 0.0, 0.0, 0.0, 0.0, 0.0, 0.0, 0.0, 0.0, 0.0, 0.0, 0.0, 0.0, 0.0, 0.0, 0.0, 0.0, 0.0, 0.0, 0.0, 0.0, 0.0, 0.0, 0.0, 0.0, 0.0, 0.0, 0.0, 0.0, 0.0, 0.0, 0.0, 0.0, 0.0, 0.0, 0.0, 0.0, 0.0, 0.0, 0.0, 0.0, 0.0, 0.0, 0.0, 0.0, 0.0, 0.0, 0.0, 0.0, 0.0, 0.0, 0.0, 0.0, 0.0, 0.0, 0.0, 0.0, 0.0, 0.0, 0.0, 0.0, 0.0, 0.0, 0.0, 0.0, 0.0, 0.0, 0.0, 0.0, 0.0, 0.0, 0.0, 0.0, 0.0, 0.0, 0.0, 0.0, 0.0, 0.0, 0.0, 0.0, 0.0, 0.0, 0.0, 0.0, 0.0, 0.0, 0.0, 0.0, 0.0, 0.0, 0.0, 0.0, 0.0, 0.0, 0.0, 0.0, 0.0, 0.0, 0.0, 0.0, 0.0, 0.0, 0.0, 0.0, 0.0, 0.0, 0.0, 0.0, 0.0, 0.0, 0.0, 0.0, 0.0, 0.0, 0.0, 0.0, 0.0, 0.0, 0.0, 0.0, 0.0, 0.0, 0.0, 0.0, 0.0, 0.0, 0.0, 0.0, 0.0, 0.0, 0.0, 0.0, 0.0, 0.0, 0.0, 0.0, 0.0, 0.0, 0.0, 0.0, 0.0, 0.0, 0.0, 0.0, 0.0, 0.0, 0.0, 0.0, 0.0, 0.0, 0.0, 0.0, 0.0, 0.0, 0.0, 0.0, 0.0, 0.0, 0.0, 0.0, 0.0, 0.0, 0.0, 0.0, 0.0, 0.0, 0.0, 0.0, 0.0, 0.0, 0.0, 0.0, 0.0, 0.0, 0.0, 0.0, 0.0, 0.0, 0.0, 0.0, 0.0, 0.0, 0.0, 0.0, 0.0, 0.0, 0.0, 0.0, 0.0, 0.0, 0.0, 0.0, 0.0, 0.0, 0.0, 0.0, 0.0, 0.0, 0.0, 0.0, 0.0, 0.0, 0.0, 0.0, 0.0, 0.0, 0.0, 0.0, 0.0, 0.0, 0.0, 0.0, 0.0, 0.0, 0.0, 0.0, 0.0, 0.0, 0.0, 0.0, 0.0, 0.0, 0.0, 0.0, 0.0, 0.0, 0.0, 0.0, 0.0, 0.0, 0.0, 0.0, 0.0, 0.0, 0.0, 0.0, 0.0, 0.0, 0.0, 0.0, 0.0, 0.0, 0.0, 0.0, 0.0, 0.0, 0.0, 0.0, 0.0, 0.0, 0.0, 0.0, 0.0, 0.0, 0.0, 0.0, 0.0, 0.0, 0.0, 0.0, 0.0, 0.0, 0.0, 0.0, 0.0, 0.0, 0.0, 0.0, 0.0, 0.0, 0.0, 0.0, 0.0, 0.0, 0.0, 0.0, 0.0, 0.0, 0.0, 0.0, 0.0, 0.0, 0.0, 0.0, 0.0, 0.0, 0.0, 0.0, 0.0, 0.0, 0.0, 0.0, 0.0, 0.0, 0.0, 0.0, 0.0, 0.0, 0.0, 0.0, 0.0, 0.0, 0.0, 0.0, 0.0, 0.0, 0.0, 0.0, 0.0, 0.0, 0.0, 0.0, 0.0, 0.0, 0.0, 0.0, 0.0, 0.0, 0.0, 0.0, 0.0, 0.0, 0.0, 0.0, 0.0, 0.0, 0.0, 0.0, 0.0, 0.0, 0.0, 0.0, 0.0, 0.0, 0.0, 0.0, 0.0, 0.0, 0.0, 0.0, 0.0, 0.0, 0.0, 0.0, 0.0, 0.0, 0.0, 0.0, 0.0, 0.0, 0.0, 0.0, 0.0, 0.0, 0.0, 0.0, 0.0, 0.0, 0.0, 0.0, 0.0, 0.0, 0.0, 0.0, 0.0, 0.0, 0.0, 0.0, 0.0, 0.0, 0.0, 0.0, 0.0, 0.0, 0.0, 0.0, 0.0, 0.0, 0.0, 0.0, 0.0, 0.0, 0.0, 0.0, 0.0, 0.0, 0.0, 0.0, 0.0, 0.0, 0.0, 0.0, 0.0, 0.0, 0.0, 0.0, 0.0, 0.0, 0.0, 0.0, 0.0, 0.0, 0.0, 0.0, 0.0, 0.0, 0.0, 0.0, 0.0, 0.0, 0.0, 0.0, 0.0, 0.0, 0.0, 0.0, 0.0, 0.0, 0.0, 0.0, 0.0, 0.0, 0.0, 0.0, 0.0, 0.0, 0.0, 0.0, 0.0, 0.0, 0.0, 0.0, 0.0, 0.0, 0.0, 0.0, 0.0, 0.0, 0.0, 0.0, 0.0, 0.0, 0.0, 0.0, 0.0, 0.0, 0.0, 0.0, 0.0, 0.0, 0.0, 0.0, 0.0, 0.0, 0.0, 0.0, 0.0, 0.0, 0.0, 0.0, 0.0, 0.0, 0.0, 0.0, 0.0, 0.0, 0.0, 0.0, 0.0, 0.0, 0.0, 0.0, 0.0, 0.0, 0.0, 0.0, 0.0, 0.0, 0.0, 0.0, 0.0, 0.0, 0.0, 0.0, 0.0, 0.0, 0.0, 0.0, 0.0, 0.0, 0.0, 0.0, 0.0, 0.0, 0.0, 0.0, 0.0, 0.0, 0.0, 0.0, 0.0, 0.0, 0.0, 0.0, 0.0, 0.0, 0.0, 0.0, 0.0, 0.0, 0.0, 0.0, 0.0, 0.0, 0.0, 0.0, 0.0, 0.0, 0.0, 0.0, 0.0, 0.0, 0.0, 0.0, 0.0, 0.0, 0.0, 0.0, 0.0, 0.0, 0.0, 0.0, 0.0, 0.0, 0.0, 0.0, 0.0, 0.0, 0.0, 0.0, 0.0, 0.0, 0.0, 0.0, 0.0, 0.0, 0.0, 0.0, 0.0, 0.0, 0.0, 0.0, 0.0, 0.0, 0.0, 0.0, 0.0, 0.0, 0.0, 0.0, 0.0, 0.0, 0.0, 0.0, 0.0, 0.0, 0.0, 0.0, 0.0, 0.0, 0.0, 0.0, 0.0, 0.0, 0.0, 0.0, 0.0, 0.0, 0.0, 0.0, 0.0, 0.0, 0.0, 0.0, 0.0, 0.0, 0.0, 0.0, 0.0, 0.0, 0.0, 0.0, 0.0, 0.0, 0.0, 0.0, 0.0, 0.0, 0.0, 0.0, 0.0, 0.0, 0.0, 0.0, 0.0, 0.0, 0.0, 0.0, 0.0, 0.0, 0.0, 0.0, 0.0, 0.0, 0.0, 0.0, 0.0, 0.0, 0.0, 0.0, 0.0, 0.0, 0.0, 0.0, 0.0, 0.0, 0.0, 0.0, 0.0, 0.0, 0.0, 0.0, 0.0, 0.0, 0.0, 0.0, 0.0, 0.0, 0.0, 0.0, 0.0, 0.0, 0.0, 0.0, 0.0, 0.0, 0.0, 0.0, 0.0, 0.0, 0.0, 0.0, 0.0, 0.0, 0.0, 0.0, 0.0, 0.0, 0.0, 0.0, 0.0, 0.0, 0.0, 0.0, 0.0, 0.0, 0.0, 0.0, 0.0, 0.0, 0.0, 0.0, 0.0, 0.0, 0.0, 0.0, 0.0, 0.0, 0.0, 0.0, 0.0, 0.0, 0.0, 0.0, 0.0, 0.0, 0.0, 0.0, 0.0, 0.0, 0.0, 0.0, 0.0, 0.0, 0.0, 0.0, 0.0, 0.0, 0.0, 0.0, 0.0, 0.0, 0.0, 0.0, 0.0, 0.0, 0.0, 0.0, 0.0, 0.0, 0.0, 0.0, 0.0, 0.0, 0.0, 0.0, 0.0, 0.0, 0.0, 0.0, 0.0, 0.0, 0.0, 0.0, 0.0, 0.0, 0.0, 0.0, 0.0, 0.0, 0.0, 0.0, 0.0, 0.0, 0.0, 0.0, 0.0, 0.0, 0.0, 0.0, 0.0, 0.0, 0.0, 0.0, 0.0, 0.0, 0.0, 0.0, 0.0, 0.0, 0.0, 0.0, 0.0, 0.0, 0.0, 0.0, 0.0, 0.0, 0.0, 0.0, 0.0, 0.0, 0.0, 0.0, 0.0, 0.0, 0.0, 0.0, 0.0, 0.0, 0.0, 0.0, 0.0, 0.0, 0.0, 0.0, 0.0, 0.0, 0.0, 0.0, 0.0, 0.0, 0.0, 0.0, 0.0, 0.0, 0.0, 0.0, 0.0, 0.0, 0.0, 0.0, 0.0, 0.0, 0.0, 0.0, 0.0, 0.0, 0.0, 0.0, 0.0, 0.0, 0.0, 0.0, 0.0, 0.0, 0.0, 0.0, 0.0, 0.0, 0.0, 0.0, 0.0, 0.0, 0.0, 0.0, 0.0, 0.0, 0.0, 0.0, 0.0, 0.0, 0.0, 0.0, 0.0, 0.0, 0.0, 0.0, 0.0, 0.0, 0.0, 0.0, 0.0, 0.0, 0.0, 0.0, 0.0, 0.0, 0.0, 0.0, 0.0, 0.0, 0.0, 0.0, 0.0, 0.0, 0.0, 0.0, 0.0, 0.0, 0.0, 0.0, 0.0, 0.0, 0.0, 0.0, 0.0, 0.0, 0.0, 0.0, 0.0, 0.0, 0.0, 0.0, 0.0, 0.0, 0.0, 0.0, 0.0, 0.0, 0.0, 0.0, 0.0, 0.0, 0.0, 0.0, 0.0, 0.0, 0.0, 0.0, 0.0, 0.0, 0.0, 0.0, 0.0, 0.0, 0.0, 0.0, 0.0, 0.0, 0.0, 0.0, 0.0, 0.0, 0.0, 0.0, 0.0, 0.0, 0.0, 0.0, 0.0, 0.0, 0.0, 0.0, 0.0, 0.0, 0.0, 0.0, 0.0, 0.0, 0.0, 0.0, 0.0, 0.0, 0.0, 0.0, 0.0, 0.0, 0.0, 0.0, 0.0, 0.0, 0.0, 0.0, 0.0, 0.0, 0.0, 0.0, 0.0, 0.0, 0.0, 0.0, 0.0, 0.0, 0.0, 0.0, 0.0, 0.0, 0.0, 0.0, 0.0, 0.0, 0.0, 0.0, 0.0, 0.0, 0.0, 0.0, 0.0, 0.0, 0.0, 0.0, 0.0, 0.0, 0.0, 0.0, 0.0, 0.0, 0.0, 0.0, 0.0, 0.0, 0.0, 0.0, 0.0, 0.0, 0.0, 0.0, 0.0, 0.0, 0.0, 0.0, 0.0, 0.0, 0.0, 0.0, 0.0, 0.0, 0.0, 0.0, 0.0, 0.0, 0.0, 0.0, 0.0, 0.0, 0.0, 0.0, 0.0, 0.0, 0.0, 0.0, 0.0, 0.0, 0.0, 0.0, 0.0, 0.0, 0.0, 0.0, 0.0, 0.0, 0.0, 0.0, 0.0, 0.0, 0.0, 0.0, 0.0, 0.0, 0.0, 0.0, 0.0, 0.0, 0.0, 0.0, 0.0, 0.0, 0.0, 0.0, 0.0, 0.0, 0.0, 0.0, 0.0, 0.0, 0.0, 0.0, 0.0, 0.0, 0.0, 0.0, 0.0, 0.0, 0.0, 0.0, 0.0, 0.0, 0.0, 0.0, 0.0, 0.0, 0.0, 0.0, 0.0, 0.0, 0.0, 0.0, 0.0, 0.0, 0.0, 0.0, 0.0, 0.0, 0.0, 0.0, 0.0, 0.0, 0.0, 0.0, 0.0, 0.0, 0.0, 0.0, 0.0, 0.0, 0.0, 0.0, 0.0, 0.0, 0.0, 0.0, 0.0, 0.0, 0.0, 0.0, 0.0, 0.0, 0.0, 0.0, 0.0, 0.0, 0.0, 0.0, 0.0, 0.0, 0.0, 0.0, 0.0, 0.0, 0.0, 0.0, 0.0, 0.0, 0.0, 0.0, 0.0, 0.0, 0.0, 0.0, 0.0, 0.0, 0.0, 0.0, 0.0, 0.0, 0.0, 0.0, 0.0, 0.0, 0.0, 0.0, 0.0, 0.0, 0.0, 0.0, 0.0, 0.0, 0.0, 0.0, 0.0, 0.0, 0.0, 0.0, 0.0, 0.0, 0.0, 0.0, 0.0, 0.0, 0.0, 0.0, 0.0, 0.0, 0.0, 0.0, 0.0, 0.0, 0.0, 0.0, 0.0, 0.0, 0.0, 0.0, 0.0, 0.0, 0.0, 0.0, 0.0, 0.0, 0.0, 0.0, 0.0, 0.0, 0.0, 0.0, 0.0, 0.0, 0.0, 0.0, 0.0, 0.0, 0.0, 0.0, 0.0, 0.0, 0.0, 0.0, 0.0, 0.0, 0.0, 0.0, 0.0, 0.0, 0.0, 0.0, 0.0, 0.0, 0.0, 0.0, 0.0, 0.0, 0.0, 0.0, 0.0, 0.0, 0.0, 0.0, 0.0, 0.0, 0.0, 0.0, 0.0, 0.0, 0.0, 0.0, 0.0, 0.0, 0.0, 0.0, 0.0, 0.0, 0.0, 0.0, 0.0, 0.0, 0.0, 0.0, 0.0, 0.0, 0.0, 0.0, 0.0, 0.0, 0.0, 0.0, 0.0, 0.0, 0.0, 0.0, 0.0, 0.0, 0.0, 0.0, 0.0, 0.0, 0.0, 0.0, 0.0, 0.0, 0.0, 0.0, 0.0, 0.0, 0.0, 0.0, 0.0, 0.0, 0.0, 0.0, 0.0, 0.0, 0.0, 0.0, 0.0, 0.0, 0.0, 0.0, 0.0, 0.0, 0.0, 0.0, 0.0, 0.0, 0.0, 0.0, 0.0, 0.0, 0.0, 0.0, 0.0, 0.0, 0.0, 0.0, 0.0, 0.0, 0.0, 0.0, 0.0, 0.0, 0.0, 0.0, 0.0, 0.0, 0.0, 0.0, 0.0, 0.0, 0.0, 0.0, 0.0, 0.0, 0.0, 0.0, 0.0, 0.0, 0.0, 0.0, 0.0, 0.0, 0.0, 0.0, 0.0, 0.0, 0.0, 0.0, 0.0, 0.0, 0.0, 0.0, 0.0, 0.0, 0.0, 0.0, 0.0, 0.0, 0.0, 0.0, 0.0, 0.0, 0.0, 0.0, 0.0, 0.0, 0.0, 0.0, 0.0, 0.0, 0.0, 0.0, 0.0, 0.0, 0.0, 0.0, 0.0, 0.0, 0.0, 0.0, 0.0, 0.0, 0.0, 0.0, 0.0, 0.0, 0.0, 0.0, 0.0, 0.0, 0.0, 0.0, 0.0, 0.0, 0.1041, 0.01251, 0.625, 0.0, 0.6091, 0.2624, 0.2888, 0.2452, 0.625, 0.5, 0.625, 0.5, 0.6253, 0.5021, 0.625, 0.5, 0.625, 0.0, 0.1041, 0.01251, 0.1041, 0.01251, 0.625, 0.0, 0.4106, 0.75, 0.5856, 0.7428, 0.5939, 1.0, 0.3761, 0.992, 0.625, 0.0, 0.625, 0.0, 0.625, 0.0, 0.625, 0.0, 0.625, 0.5, 0.7806, 0.5, 0.8247, 0.7366, 0.6606, 0.75, 0.625, 0.0, 0.1041, 0.01251, 0.1041, 0.01251, 0.625, 0.0, 0.375, 0.25, 0.375, 0.25, 0.375, 0.25, 0.375, 0.25, 0.375, 0.639, 0.375, 0.6719, 0.375, 0.5889, 0.375, 0.5621, 0.7806, 0.5, 0.625, 0.5, 0.625, 0.5, 0.7806, 0.5, 0.375, 0.25, 0.6115, 0.25, 0.6147, 0.4956, 0.375, 0.5, 0.6115, 0.25, 0.375, 0.25, 0.375, 0.25, 0.625, 0.25, 0.375, 0.6545, 0.375, 0.6243, 0.375, 0.5, 0.375, 0.5582, 0.4106, 0.75, 0.3761, 0.992, 0.375, 1.0, 0.4106, 0.75, 0.375, 0.5049, 0.375, 0.5007, 0.375, 0.5007, 0.375, 0.5049, 0.625, 0.5, 0.6606, 0.75, 0.6606, 0.75, 0.6253, 0.5021, 0.7806, 0.5, 0.625, 0.5, 0.625, 0.5, 0.7486, 0.5, 0.375, 0.5049, 0.375, 0.75, 0.375, 0.75, 0.375, 0.5007, 0.625, 0.25, 0.375, 0.25, 0.375, 0.25, 0.625, 0.25, 0.625, 0.5, 0.625, 0.5, 0.625, 0.5, 0.625, 0.5, 0.7806, 0.5, 0.625, 0.5, 0.625, 0.5, 0.7806, 0.5, 0.375, 0.648, 0.375, 0.6545, 0.375, 0.5582, 0.375, 0.5771, 0.7486, 0.5, 0.625, 0.5, 0.625, 0.5, 0.7807, 0.5, 0.6054, 0.5413, 0.375, 0.639, 0.375, 0.5621, 0.6287, 0.5022, 0.375, 0.639, 0.375, 0.75, 0.375, 0.7572, 0.375, 0.639, 0.625, 0.0, 0.1041, 0.01251, -0.02144, 0.01553, 0.625, 0.0, 0.375, 0.639, 0.6054, 0.5413, 0.5337, 0.6615, 0.375, 0.75, 0.375, 0.25, 0.375, 0.5, 0.375, 0.5, 0.375, 0.25, 0.375, 0.75, 0.375, 0.5049, 0.375, 0.6243, 0.375, 0.7525, 0.625, 0.0, -0.02144, 0.01553, 0.1609, 0.01115, 0.5112, 0.002734, 0.375, 0.639, 0.375, 0.7572, 0.375, 0.75, 0.375, 0.6719, 0.3761, 0.992, 0.5939, 1.0, 0.5939, 1.0, 0.375, 1.0, 0.625, 0.0, 0.5112, 0.002734, 0.625, 0.0, 0.625, 0.0, 0.625, 0.5, 0.625, 0.5, 0.625, 0.5, 0.625, 0.5, 0.6091, 0.2624, 0.625, 0.0, 0.625, 0.0, 0.6091, 0.2624, 0.625, 0.5, 0.625, 0.5, 0.625, 0.5, 0.625, 0.5, 0.375, 0.75, 0.375, 0.6545, 0.375, 0.648, 0.375, 0.75, 0.375, 0.75, 0.375, 0.648, 0.375, 0.6719, 0.375, 0.75, 0.625, 0.5, 0.625, 0.5, 0.625, 0.5, 0.625, 0.5, 0.375, 0.7525, 0.375, 0.6243, 0.375, 0.6545, 0.375, 0.75, 0.625, 0.5, 0.625, 0.5, 0.625, 0.5, 0.625, 0.5, 0.625, 0.0, 0.625, 0.0, 0.625, 0.0, 0.625, 0.0, 0.125, 0.5, 0.3439, 0.5, 0.375, 0.75, 0.2126, 0.75, 0.2126, 0.75, 0.375, 0.75, 0.375, 0.75, 0.2126, 0.75, 0.125, 0.5, 0.2126, 0.75, 0.125, 0.75, 0.125, 0.5, 0.125, 0.75, 0.2126, 0.75, 0.1685, 0.75, 0.125, 0.75, 0.2126, 0.75, 0.2126, 0.75, 0.125, 0.75, 0.125, 0.75, 0.2126, 0.75, 0.375, 0.75, 0.375, 0.75, 0.1685, 0.75, 0.1685, 0.75, 0.375, 0.75, 0.375, 0.75, 0.125, 0.75, 0.125, 0.75, 0.375, 0.75, 0.375, 0.75, 0.1297, 0.75, 0.125, 0.75, 0.1297, 0.75, 0.1302, 0.75, 0.1258, 0.75, 0.1685, 0.75, 0.125, 0.75, 0.125, 0.75, 0.125, 0.75, 0.125, 0.75, 0.1297, 0.75, 0.1297, 0.75, 0.125, 0.75, 0.125, 0.75, 0.125, 0.75, 0.1258, 0.75, 0.125, 0.75, 0.375, 0.639, 0.375, 0.639, 0.375, 0.5621, 0.375, 0.5621, 0.375, 0.6243, 0.375, 0.5049, 0.375, 0.5049, 0.375, 0.5, 0.375, 0.25, 0.375, 0.25, 0.375, 0.25, 0.375, 0.25, 0.375, 0.6719, 0.375, 0.648, 0.375, 0.5771, 0.375, 0.5889, 0.625, 0.0, 0.625, 0.0, 0.625, 0.0, 0.625, 0.0, 0.375, 1.0, 0.3761, 0.992, 0.375, 1.0, 0.375, 1.0, 0.375, 0.25, 0.544, 0.25, 0.5283, 0.3056, 0.3772, 0.3557, 0.4229, 0.6216, 0.5263, 0.6136, 0.619, 0.7401, 0.375, 0.75, 0.375, 0.75, 0.619, 0.7401, 0.592, 1.0, 0.4379, 1.0, 0.375, 0.75, 0.4379, 1.0, 0.375, 1.0, 0.375, 0.75, 0.625, 0.6548, 0.625, 0.4004, 0.625, 0.4866, 0.625, 0.6459, 0.625, 0.6459, 0.625, 0.4866, 0.625, 0.5546, 0.625, 0.6499, 0.592, 1.0, 0.619, 0.7401, 0.625, 0.75, 0.625, 0.8758, 0.625, 0.4004, 0.625, 0.25, 0.625, 0.25, 0.625, 0.4866, 0.375, 0.6253, 0.375, 0.75, 0.3318, 0.7777, 0.375, 0.6253, 0.375, 0.25, 0.3772, 0.3557, 0.375, 0.5, 0.375, 0.25, 0.4229, 0.6216, 0.375, 0.75, 0.375, 0.75, 0.375, 0.6253, 0.375, 0.75, 0.375, 1.0, 0.375, 1.0, 0.3318, 0.7777, 0.375, 0.25, 0.375, 0.5, 0.3548, 0.4838, 0.375, 0.25, 0.3772, 0.3557, 0.4229, 0.6216, 0.375, 0.6253, 0.375, 0.5, 0.375, 0.5, 0.375, 0.6253, 0.375, 0.6253, 0.3548, 0.4838, 0.625, 0.75, 0.625, 0.6459, 0.625, 0.6499, 0.625, 0.75, 0.625, 0.75, 0.625, 0.6548, 0.625, 0.6459, 0.625, 0.75, 0.6247, 0.399, 0.6239, 0.6248, 0.625, 0.624, 0.625, 0.4223, 0.625, 0.75, 0.6239, 0.6248, 0.625, 0.6548, 0.625, 0.75, 0.625, 1.0, 0.625, 0.75, 0.625, 0.75, 0.625, 1.0, 0.6247, 0.399, 0.625, 0.25, 0.625, 0.25, 0.625, 0.4004, 0.6239, 0.6248, 0.6247, 0.399, 0.625, 0.4004, 0.625, 0.6548, 0.4229, 0.6216, 0.3772, 0.3557, 0.3889, 0.4921, 0.4509, 0.6194, 0.5283, 0.3056, 0.544, 0.25, 0.625, 0.25, 0.6247, 0.399, 0.619, 0.7401, 0.5263, 0.6136, 0.6239, 0.6248, 0.625, 0.75, 0.625, 0.6499, 0.625, 0.5546, 0.625, 0.5546, 0.625, 0.6499, 0.625, 0.8758, 0.625, 0.75, 0.625, 0.75, 0.625, 0.8606, 0.625, 0.8606, 0.625, 0.75, 0.625, 0.75, 0.625, 1.0, 0.625, 1.0, 0.625, 0.75, 0.625, 0.75, 0.625, 1.0, 0.625, 0.4866, 0.625, 0.25, 0.625, 0.25, 0.625, 0.5546, 0.592, 1.0, 0.625, 0.8758, 0.625, 0.8758, 0.592, 1.0, 0.625, 0.8758, 0.625, 0.8606, 0.625, 0.8606, 0.625, 0.8758, 0.625, 0.8606, 0.625, 1.0, 0.625, 1.0, 0.625, 0.8606, 0.592, 1.0, 0.625, 0.8758, 0.625, 0.8758, 0.592, 1.0, 0.625, 0.8758, 0.625, 0.8606, 0.625, 0.8606, 0.625, 0.8758, 0.625, 0.8606, 0.625, 1.0, 0.625, 1.0, 0.625, 0.8606, 0.592, 1.0, 0.625, 0.8758, 0.625, 0.8758, 0.5945, 1.0, 0.625, 0.624, 0.6229, 0.606, 0.6229, 0.606, 0.625, 0.6233, 0.5263, 0.6136, 0.4229, 0.6216, 0.4509, 0.6194, 0.6229, 0.606, 0.6239, 0.6248, 0.5263, 0.6136, 0.6229, 0.606, 0.625, 0.624, 0.625, 0.4147, 0.625, 0.6233, 0.6073, 0.6341, 0.6039, 0.4, 0.6229, 0.606, 0.4509, 0.6194, 0.4509, 0.6194, 0.6229, 0.606, 0.4509, 0.6194, 0.3889, 0.4921, 0.375, 0.5, 0.4509, 0.6194, 0.625, 0.4223, 0.625, 0.624, 0.625, 0.6233, 0.625, 0.4147, 0.375, 0.5, 0.539, 0.4103, 0.5637, 0.6106, 0.4509, 0.6194, 0.5637, 0.6106, 0.539, 0.4103, 0.6039, 0.4, 0.6073, 0.6341, 0.625, 0.6233, 0.6229, 0.606, 0.5637, 0.6106, 0.6073, 0.6341, 0.6229, 0.606, 0.4509, 0.6194, 0.4509, 0.6194, 0.5637, 0.6106, 0.4509, 0.6194, 0.375, 0.5, 0.375, 0.5, 0.4509, 0.6194, 0.375, 0.4986, 0.625, 0.3633, 0.625, 0.3633, 0.375, 0.5, 0.3755, 0.463, 0.547, 0.3797, 0.625, 0.3633, 0.375, 0.4986, 0.547, 0.3797, 0.6249, 0.3972, 0.625, 0.3917, 0.625, 0.3633, 0.625, 0.3633, 0.625, 0.3967, 0.5938, 0.4016, 0.539, 0.4103, 0.625, 0.3633, 0.625, 0.3917, 0.625, 0.3967, 0.625, 0.3633, 0.375, 0.5, 0.625, 0.3633, 0.539, 0.4103, 0.375, 0.5, 0.6228, 1.0, 0.5945, 1.0, 0.625, 0.8758, 0.625, 0.8606, 0.625, 0.8606, 0.625, 1.0, 0.6228, 1.0, 0.625, 0.8606, 0.625, 0.8758, 0.625, 0.8606, 0.625, 0.8606, 0.625, 0.8758, 0.6039, 0.4, 0.539, 0.4103, 0.539, 0.4103, 0.5938, 0.4016, 0.375, 0.5, 0.375, 0.5, 0.539, 0.4103, 0.539, 0.4103, 0.375, 0.5, 0.375, 0.5, 0.375, 0.5, 0.375, 0.5, 0.3889, 0.4921, 0.375, 0.4986, 0.375, 0.5, 0.375, 0.5, 0.3889, 0.4921, 0.3772, 0.3557, 0.3755, 0.463, 0.375, 0.4986, 0.3772, 0.3557, 0.5283, 0.3056, 0.547, 0.3797, 0.3755, 0.463, 0.6247, 0.399, 0.6249, 0.3972, 0.547, 0.3797, 0.5283, 0.3056, 0.6247, 0.399, 0.625, 0.4223, 0.625, 0.3917, 0.6249, 0.3972, 0.625, 0.4223, 0.625, 0.4147, 0.625, 0.3967, 0.625, 0.3917, 0.625, 0.4147, 0.6039, 0.4, 0.5938, 0.4016, 0.625, 0.3967, 0.625, 0.6499, 0.625, 0.5546, 0.625, 0.5546, 0.625, 0.6499, 0.625, 0.75, 0.625, 0.6499, 0.625, 0.6499, 0.625, 0.75, 0.625, 0.5546, 0.625, 0.25, 0.625, 0.25, 0.625, 0.5546, 0.625, 0.75, 0.625, 0.6499, 0.625, 0.6499, 0.625, 0.75, 0.625, 0.6499, 0.875, 0.6253, 0.875, 0.75, 0.625, 0.75, 0.625, 0.5546, 0.8462, 0.4986, 0.875, 0.6253, 0.625, 0.6499, 0.625, 1.0, 0.625, 0.75, 0.625, 0.75, 0.625, 1.0, 0.625, 0.5546, 0.625, 0.25, 0.625, 0.25, 0.625, 0.5546, 0.0, 0.0, 0.0, 0.0, 0.0, 0.0, 0.0, 0.0, 0.0, 0.0, 0.8333, 0.25, 0.8333, 0.5, 0.8333, 0.5, 0.8333, 0.25, 0.6667, 0.75, 0.5833, 1.0, 0.5, 0.75, 0.5833, 0.0, 0.6667, 0.25, 0.5, 0.25, 0.5, 0.75, 0.5, 0.5, 0.5, 0.5, 0.5, 0.75, 0.5, 0.75, 0.4167, 1.0, 0.3333, 0.75, 0.4167, 0.0, 0.5, 0.25, 0.3333, 0.25, 0.5, 0.5, 0.5, 0.75, 0.3333, 0.75, 0.3333, 0.5, 0.5, 0.25, 0.5, 0.5, 0.3333, 0.5, 0.3333, 0.25, 1.0, 0.5, 1.0, 0.25, 1.0, 0.25, 1.0, 0.5, 0.3333, 0.75, 0.25, 1.0, 0.1667, 0.75, 0.25, 0.0, 0.3333, 0.25, 0.1667, 0.25, 1.0, 0.25, 1.0, 0.5, 1.0, 0.5, 1.0, 0.25, 1.0, 0.75, 1.0, 0.5, 1.0, 0.5, 1.0, 0.75, 0.1667, 0.75, 0.08333, 1.0, 0.0, 0.75, 0.08333, 0.0, 0.1667, 0.25, 0.0, 0.25, 1.0, 0.5, 1.0, 0.75, 1.0, 0.75, 1.0, 0.5, 1.0, 0.25, 1.0, 0.5, 0.8333, 0.5, 0.8333, 0.25, 1.0, 0.75, 0.9167, 1.0, 0.8333, 0.75, 0.9167, 0.0, 1.0, 0.25, 0.8333, 0.25, 1.0, 0.5, 1.0, 0.75, 0.8333, 0.75, 0.8333, 0.5, 0.8333, 0.5, 0.8333, 0.75, 0.8333, 0.75, 0.8333, 0.5, 0.8333, 0.75, 0.75, 1.0, 0.6667, 0.75, 0.75, 0.0, 0.8333, 0.25, 0.6667, 0.25, 0.5, 0.25, 0.6667, 0.25, 0.6667, 0.25, 0.5, 0.25, 0.5, 0.75, 0.5, 0.5, 0.5, 0.5, 0.5, 0.75, 0.5, 0.25, 0.6667, 0.25, 0.6667, 0.25, 0.5, 0.25, 0.6667, 0.75, 0.5, 0.75, 0.5, 0.75, 0.6667, 0.75, 0.8333, 0.25, 0.8333, 0.5, 0.8333, 0.5, 0.8333, 0.25, 0.5, 0.5, 0.5, 0.25, 0.5, 0.25, 0.5, 0.5, 0.8333, 0.75, 0.6667, 0.75, 0.6667, 0.75, 0.8333, 0.75, 0.6667, 0.25, 0.8333, 0.25, 0.8333, 0.25, 0.6667, 0.25, 0.6667, 0.75, 0.5, 0.75, 0.5, 0.75, 0.6667, 0.75, 0.5, 0.25, 0.6667, 0.25, 0.6667, 0.25, 0.5, 0.25, 0.6667, 0.75, 0.5, 0.75, 0.5, 0.75, 0.6667, 0.75, 0.8333, 0.25, 0.8333, 0.5, 0.8333, 0.5, 0.8333, 0.25, 0.5, 0.5, 0.5, 0.25, 0.5, 0.25, 0.5, 0.5, 0.8333, 0.75, 0.6667, 0.75, 0.6667, 0.75, 0.8333, 0.75, 0.6667, 0.25, 0.8333, 0.25, 0.8333, 0.25, 0.6667, 0.25, 0.8333, 0.5, 0.8333, 0.75, 0.8333, 0.75, 0.8333, 0.5, 0.5, 0.5, 0.5, 0.25, 0.5, 0.25, 0.5, 0.5, 0.8333, 0.25, 0.8333, 0.5, 0.8333, 0.5, 0.8333, 0.25, 0.5, 0.5, 0.5, 0.25, 0.5, 0.25, 0.5, 0.5, 0.8333, 0.5, 0.8333, 0.75, 0.8333, 0.75, 0.8333, 0.5, 0.6667, 0.25, 0.8333, 0.25, 0.8333, 0.25, 0.6667, 0.25, 0.5, 0.75, 0.5, 0.5, 0.5, 0.5, 0.5, 0.75, 0.8333, 0.75, 0.6667, 0.75, 0.6667, 0.75, 0.8333, 0.75, 0.6667, 0.25, 0.8333, 0.25, 0.8333, 0.25, 0.6667, 0.25, 0.8333, 0.5, 0.8333, 0.75, 0.8333, 0.75, 0.8333, 0.5, 0.6667, 0.25, 0.8333, 0.25, 0.8333, 0.25, 0.6667, 0.25, 0.8333, 0.75, 0.6667, 0.75, 0.6667, 0.75, 0.8333, 0.75, 0.5, 0.75, 0.5, 0.5, 0.5, 0.5, 0.5, 0.75, 0.5, 0.25, 0.6667, 0.25, 0.6667, 0.25, 0.5, 0.25, 0.6667, 0.75, 0.5, 0.75, 0.5, 0.75, 0.6667, 0.75, 0.5, 0.25, 0.6667, 0.25, 0.6667, 0.25, 0.5, 0.25, 0.5, 0.75, 0.5, 0.5, 0.5, 0.5, 0.5, 0.75, 0.8333, 0.75, 0.6667, 0.75, 0.6667, 0.75, 0.8333, 0.75, 0.6667, 0.25, 0.6667, 0.5, 0.5, 0.5, 0.5, 0.25, 0.6667, 0.5, 0.6667, 0.75, 0.5, 0.75, 0.5, 0.5, 0.8333, 0.25, 0.8333, 0.5, 0.6667, 0.5, 0.6667, 0.25, 0.8333, 0.5, 0.8333, 0.75, 0.6667, 0.75, 0.6667, 0.5, 0.8333, 0.5, 0.8333, 0.75, 0.8333, 0.75, 0.8333, 0.5, 0.5, 0.5, 0.5, 0.25, 0.5, 0.25, 0.5, 0.5, 0.8333, 0.25, 0.8333, 0.5, 0.8333, 0.5, 0.8333, 0.25, 0.6667, 0.75, 0.5, 0.75, 0.5, 0.75, 0.6667, 0.75, 0.1041, 0.01251, 0.2888, 0.2452, 0.6091, 0.2624, 0.625, 0.0, 0.625, 0.5, 0.625, 0.5, 0.6253, 0.5021, 0.625, 0.5, 0.625, 0.0, 0.625, 0.0, 0.1041, 0.01251, 0.1041, 0.01251, 0.4106, 0.75, 0.3761, 0.992, 0.5939, 1.0, 0.5856, 0.7428, 0.625, 0.0, 0.625, 0.0, 0.625, 0.0, 0.625, 0.0, 0.625, 0.5, 0.6606, 0.75, 0.8247, 0.7366, 0.7806, 0.5, 0.625, 0.0, 0.625, 0.0, 0.1041, 0.01251, 0.1041, 0.01251, 0.375, 0.25, 0.375, 0.25, 0.375, 0.25, 0.375, 0.25, 0.375, 0.639, 0.375, 0.5621, 0.375, 0.5889, 0.375, 0.6719, 0.7806, 0.5, 0.7806, 0.5, 0.625, 0.5, 0.625, 0.5, 0.375, 0.25, 0.375, 0.5, 0.6147, 0.4956, 0.6115, 0.25, 0.6115, 0.25, 0.625, 0.25, 0.375, 0.25, 0.375, 0.25, 0.375, 0.6545, 0.375, 0.5582, 0.375, 0.5, 0.375, 0.6243, 0.4106, 0.75, 0.4106, 0.75, 0.375, 1.0, 0.3761, 0.992, 0.375, 0.5049, 0.375, 0.5049, 0.375, 0.5007, 0.375, 0.5007, 0.625, 0.5, 0.6253, 0.5021, 0.6606, 0.75, 0.6606, 0.75, 0.7806, 0.5, 0.7486, 0.5, 0.625, 0.5, 0.625, 0.5, 0.375, 0.5049, 0.375, 0.5007, 0.375, 0.75, 0.375, 0.75, 0.625, 0.25, 0.625, 0.25, 0.375, 0.25, 0.375, 0.25, 0.625, 0.5, 0.625, 0.5, 0.625, 0.5, 0.625, 0.5, 0.7806, 0.5, 0.7806, 0.5, 0.625, 0.5, 0.625, 0.5, 0.375, 0.648, 0.375, 0.5771, 0.375, 0.5582, 0.375, 0.6545, 0.7486, 0.5, 0.7807, 0.5, 0.625, 0.5, 0.625, 0.5, 0.6054, 0.5413, 0.6287, 0.5022, 0.375, 0.5621, 0.375, 0.639, 0.375, 0.639, 0.375, 0.639, 0.375, 0.7572, 0.375, 0.75, 0.625, 0.0, 0.625, 0.0, -0.02144, 0.01553, 0.1041, 0.01251, 0.375, 0.639, 0.375, 0.75, 0.5337, 0.6615, 0.6054, 0.5413, 0.375, 0.25, 0.375, 0.25, 0.375, 0.5, 0.375, 0.5, 0.375, 0.75, 0.375, 0.7525, 0.375, 0.6243, 0.375, 0.5049, 0.625, 0.0, 0.5112, 0.002734, 0.1609, 0.01115, -0.02144, 0.01553, 0.375, 0.639, 0.375, 0.6719, 0.375, 0.75, 0.375, 0.7572, 0.3761, 0.992, 0.375, 1.0, 0.5939, 1.0, 0.5939, 1.0, 0.625, 0.0, 0.625, 0.0, 0.625, 0.0, 0.5112, 0.002734, 0.625, 0.5, 0.625, 0.5, 0.625, 0.5, 0.625, 0.5, 0.6091, 0.2624, 0.6091, 0.2624, 0.625, 0.0, 0.625, 0.0, 0.625, 0.5, 0.625, 0.5, 0.625, 0.5, 0.625, 0.5, 0.375, 0.75, 0.375, 0.75, 0.375, 0.648, 0.375, 0.6545, 0.375, 0.75, 0.375, 0.75, 0.375, 0.6719, 0.375, 0.648, 0.625, 0.5, 0.625, 0.5, 0.625, 0.5, 0.625, 0.5, 0.375, 0.7525, 0.375, 0.75, 0.375, 0.6545, 0.375, 0.6243, 0.625, 0.5, 0.625, 0.5, 0.625, 0.5, 0.625, 0.5, 0.625, 0.0, 0.625, 0.0, 0.625, 0.0, 0.625, 0.0, 0.125, 0.5, 0.2126, 0.75, 0.375, 0.75, 0.3439, 0.5, 0.2126, 0.75, 0.2126, 0.75, 0.375, 0.75, 0.375, 0.75, 0.125, 0.5, 0.125, 0.5, 0.125, 0.75, 0.2126, 0.75, 0.125, 0.75, 0.125, 0.75, 0.1685, 0.75, 0.2126, 0.75, 0.2126, 0.75, 0.125, 0.75, 0.125, 0.75, 0.2126, 0.75, 0.2126, 0.75, 0.1685, 0.75, 0.375, 0.75, 0.375, 0.75, 0.1685, 0.75, 0.125, 0.75, 0.375, 0.75, 0.375, 0.75, 0.125, 0.75, 0.1297, 0.75, 0.375, 0.75, 0.375, 0.75, 0.125, 0.75, 0.1258, 0.75, 0.1302, 0.75, 0.1297, 0.75, 0.1685, 0.75, 0.125, 0.75, 0.125, 0.75, 0.125, 0.75, 0.125, 0.75, 0.125, 0.75, 0.1297, 0.75, 0.1297, 0.75, 0.125, 0.75, 0.125, 0.75, 0.1258, 0.75, 0.125, 0.75, 0.375, 0.639, 0.375, 0.5621, 0.375, 0.5621, 0.375, 0.639, 0.375, 0.6243, 0.375, 0.5, 0.375, 0.5049, 0.375, 0.5049, 0.375, 0.25, 0.375, 0.25, 0.375, 0.25, 0.375, 0.25, 0.375, 0.6719, 0.375, 0.5889, 0.375, 0.5771, 0.375, 0.648, 0.625, 0.0, 0.625, 0.0, 0.625, 0.0, 0.625, 0.0, 0.375, 1.0, 0.375, 1.0, 0.375, 1.0, 0.3761, 0.992, 0.375, 0.25, 0.3772, 0.3557, 0.5283, 0.3056, 0.544, 0.25, 0.4229, 0.6216, 0.375, 0.75, 0.619, 0.7401, 0.5263, 0.6136, 0.375, 0.75, 0.4379, 1.0, 0.592, 1.0, 0.619, 0.7401, 0.375, 0.75, 0.375, 0.75, 0.375, 1.0, 0.4379, 1.0, 0.625, 0.6548, 0.625, 0.6459, 0.625, 0.4866, 0.625, 0.4004, 0.625, 0.6459, 0.625, 0.6499, 0.625, 0.5546, 0.625, 0.4866, 0.592, 1.0, 0.625, 0.8758, 0.625, 0.75, 0.619, 0.7401, 0.625, 0.4004, 0.625, 0.4866, 0.625, 0.25, 0.625, 0.25, 0.375, 0.6253, 0.375, 0.6253, 0.3318, 0.7777, 0.375, 0.75, 0.375, 0.25, 0.375, 0.25, 0.375, 0.5, 0.3772, 0.3557, 0.4229, 0.6216, 0.375, 0.6253, 0.375, 0.75, 0.375, 0.75, 0.375, 0.75, 0.3318, 0.7777, 0.375, 1.0, 0.375, 1.0, 0.375, 0.25, 0.375, 0.25, 0.3548, 0.4838, 0.375, 0.5, 0.3772, 0.3557, 0.375, 0.5, 0.375, 0.6253, 0.4229, 0.6216, 0.375, 0.5, 0.3548, 0.4838, 0.375, 0.6253, 0.375, 0.6253, 0.625, 0.75, 0.625, 0.75, 0.625, 0.6499, 0.625, 0.6459, 0.625, 0.75, 0.625, 0.75, 0.625, 0.6459, 0.625, 0.6548, 0.6247, 0.399, 0.625, 0.4223, 0.625, 0.624, 0.6239, 0.6248, 0.625, 0.75, 0.625, 0.75, 0.625, 0.6548, 0.6239, 0.6248, 0.625, 1.0, 0.625, 1.0, 0.625, 0.75, 0.625, 0.75, 0.6247, 0.399, 0.625, 0.4004, 0.625, 0.25, 0.625, 0.25, 0.6239, 0.6248, 0.625, 0.6548, 0.625, 0.4004, 0.6247, 0.399, 0.4229, 0.6216, 0.4509, 0.6194, 0.3889, 0.4921, 0.3772, 0.3557, 0.5283, 0.3056, 0.6247, 0.399, 0.625, 0.25, 0.544, 0.25, 0.619, 0.7401, 0.625, 0.75, 0.6239, 0.6248, 0.5263, 0.6136, 0.625, 0.6499, 0.625, 0.6499, 0.625, 0.5546, 0.625, 0.5546, 0.625, 0.8758, 0.625, 0.8606, 0.625, 0.75, 0.625, 0.75, 0.625, 0.8606, 0.625, 1.0, 0.625, 0.75, 0.625, 0.75, 0.625, 1.0, 0.625, 1.0, 0.625, 0.75, 0.625, 0.75, 0.625, 0.4866, 0.625, 0.5546, 0.625, 0.25, 0.625, 0.25, 0.592, 1.0, 0.592, 1.0, 0.625, 0.8758, 0.625, 0.8758, 0.625, 0.8758, 0.625, 0.8758, 0.625, 0.8606, 0.625, 0.8606, 0.625, 0.8606, 0.625, 0.8606, 0.625, 1.0, 0.625, 1.0, 0.592, 1.0, 0.592, 1.0, 0.625, 0.8758, 0.625, 0.8758, 0.625, 0.8758, 0.625, 0.8758, 0.625, 0.8606, 0.625, 0.8606, 0.625, 0.8606, 0.625, 0.8606, 0.625, 1.0, 0.625, 1.0, 0.592, 1.0, 0.5945, 1.0, 0.625, 0.8758, 0.625, 0.8758, 0.625, 0.624, 0.625, 0.6233, 0.6229, 0.606, 0.6229, 0.606, 0.5263, 0.6136, 0.6229, 0.606, 0.4509, 0.6194, 0.4229, 0.6216, 0.6239, 0.6248, 0.625, 0.624, 0.6229, 0.606, 0.5263, 0.6136, 0.625, 0.4147, 0.6039, 0.4, 0.6073, 0.6341, 0.625, 0.6233, 0.6229, 0.606, 0.6229, 0.606, 0.4509, 0.6194, 0.4509, 0.6194, 0.4509, 0.6194, 0.4509, 0.6194, 0.375, 0.5, 0.3889, 0.4921, 0.625, 0.4223, 0.625, 0.4147, 0.625, 0.6233, 0.625, 0.624, 0.375, 0.5, 0.4509, 0.6194, 0.5637, 0.6106, 0.539, 0.4103, 0.5637, 0.6106, 0.6073, 0.6341, 0.6039, 0.4, 0.539, 0.4103, 0.625, 0.6233, 0.6073, 0.6341, 0.5637, 0.6106, 0.6229, 0.606, 0.6229, 0.606, 0.5637, 0.6106, 0.4509, 0.6194, 0.4509, 0.6194, 0.4509, 0.6194, 0.4509, 0.6194, 0.375, 0.5, 0.375, 0.5, 0.375, 0.4986, 0.375, 0.5, 0.625, 0.3633, 0.625, 0.3633, 0.3755, 0.463, 0.375, 0.4986, 0.625, 0.3633, 0.547, 0.3797, 0.547, 0.3797, 0.625, 0.3633, 0.625, 0.3917, 0.6249, 0.3972, 0.625, 0.3633, 0.539, 0.4103, 0.5938, 0.4016, 0.625, 0.3967, 0.625, 0.3633, 0.625, 0.3633, 0.625, 0.3967, 0.625, 0.3917, 0.375, 0.5, 0.375, 0.5, 0.539, 0.4103, 0.625, 0.3633, 0.6228, 1.0, 0.625, 0.8606, 0.625, 0.8758, 0.5945, 1.0, 0.625, 0.8606, 0.625, 0.8606, 0.6228, 1.0, 0.625, 1.0, 0.625, 0.8758, 0.625, 0.8758, 0.625, 0.8606, 0.625, 0.8606, 0.6039, 0.4, 0.5938, 0.4016, 0.539, 0.4103, 0.539, 0.4103, 0.375, 0.5, 0.539, 0.4103, 0.539, 0.4103, 0.375, 0.5, 0.375, 0.5, 0.375, 0.5, 0.375, 0.5, 0.375, 0.5, 0.3889, 0.4921, 0.375, 0.5, 0.375, 0.5, 0.375, 0.4986, 0.3889, 0.4921, 0.375, 0.4986, 0.3755, 0.463, 0.3772, 0.3557, 0.3772, 0.3557, 0.3755, 0.463, 0.547, 0.3797, 0.5283, 0.3056, 0.6247, 0.399, 0.5283, 0.3056, 0.547, 0.3797, 0.6249, 0.3972, 0.6247, 0.399, 0.6249, 0.3972, 0.625, 0.3917, 0.625, 0.4223, 0.625, 0.4223, 0.625, 0.3917, 0.625, 0.3967, 0.625, 0.4147, 0.625, 0.4147, 0.625, 0.3967, 0.5938, 0.4016, 0.6039, 0.4, 0.625, 0.6499, 0.625, 0.6499, 0.625, 0.5546, 0.625, 0.5546, 0.625, 0.75, 0.625, 0.75, 0.625, 0.6499, 0.625, 0.6499, 0.625, 0.5546, 0.625, 0.5546, 0.625, 0.25, 0.625, 0.25, 0.625, 0.75, 0.625, 0.75, 0.625, 0.6499, 0.625, 0.6499, 0.625, 0.6499, 0.625, 0.75, 0.875, 0.75, 0.875, 0.6253, 0.625, 0.5546, 0.625, 0.6499, 0.875, 0.6253, 0.8462, 0.4986, 0.625, 1.0, 0.625, 1.0, 0.625, 0.75, 0.625, 0.75, 0.625, 0.5546, 0.625, 0.5546, 0.625, 0.25, 0.625, 0.25, 0.0, 0.0, 0.0, 0.0, 0.0, 0.0, 0.0, 0.0, 0.0, 0.0, 0.8333, 0.25, 0.8333, 0.25, 0.8333, 0.5, 0.8333, 0.5, 0.6667, 0.75, 0.5, 0.75, 0.5833, 1.0, 0.5833, 0.0, 0.5, 0.25, 0.6667, 0.25, 0.5, 0.75, 0.5, 0.75, 0.5, 0.5, 0.5, 0.5, 0.5, 0.75, 0.3333, 0.75, 0.4167, 1.0, 0.4167, 0.0, 0.3333, 0.25, 0.5, 0.25, 0.5, 0.5, 0.3333, 0.5, 0.3333, 0.75, 0.5, 0.75, 0.5, 0.25, 0.3333, 0.25, 0.3333, 0.5, 0.5, 0.5, 0.3333, 0.75, 0.1667, 0.75, 0.1667, 0.75, 0.3333, 0.75, 0.3333, 0.75, 0.1667, 0.75, 0.25, 1.0, 0.25, 0.0, 0.1667, 0.25, 0.3333, 0.25, 0.1667, 0.75, 0.3333, 0.75, 0.3333, 0.75, 0.1667, 0.75, 0.1667, 0.75, 0.0, 0.75, 0.0, 0.75, 0.1667, 0.75, 0.1667, 0.75, 0.0, 0.75, 0.08333, 1.0, 0.08333, 0.0, 0.0, 0.25, 0.1667, 0.25, 0.3333, 0.25, 0.3333, 0.5, 0.3333, 0.5, 0.3333, 0.25, 1.0, 0.25, 0.8333, 0.25, 0.8333, 0.5, 1.0, 0.5, 1.0, 0.75, 0.8333, 0.75, 0.9167, 1.0, 0.9167, 0.0, 0.8333, 0.25, 1.0, 0.25, 1.0, 0.5, 0.8333, 0.5, 0.8333, 0.75, 1.0, 0.75, 0.8333, 0.5, 0.8333, 0.5, 0.8333, 0.75, 0.8333, 0.75, 0.8333, 0.75, 0.6667, 0.75, 0.75, 1.0, 0.75, 0.0, 0.6667, 0.25, 0.8333, 0.25, 0.5, 0.25, 0.5, 0.25, 0.6667, 0.25, 0.6667, 0.25, 0.5, 0.75, 0.5, 0.75, 0.5, 0.5, 0.5, 0.5, 0.5, 0.25, 0.5, 0.25, 0.6667, 0.25, 0.6667, 0.25, 0.6667, 0.75, 0.6667, 0.75, 0.5, 0.75, 0.5, 0.75, 0.8333, 0.25, 0.8333, 0.25, 0.8333, 0.5, 0.8333, 0.5, 0.5, 0.5, 0.5, 0.5, 0.5, 0.25, 0.5, 0.25, 0.8333, 0.75, 0.8333, 0.75, 0.6667, 0.75, 0.6667, 0.75, 0.6667, 0.25, 0.6667, 0.25, 0.8333, 0.25, 0.8333, 0.25, 0.6667, 0.75, 0.6667, 0.75, 0.5, 0.75, 0.5, 0.75, 0.5, 0.25, 0.5, 0.25, 0.6667, 0.25, 0.6667, 0.25, 0.6667, 0.75, 0.6667, 0.75, 0.5, 0.75, 0.5, 0.75, 0.8333, 0.25, 0.8333, 0.25, 0.8333, 0.5, 0.8333, 0.5, 0.5, 0.5, 0.5, 0.5, 0.5, 0.25, 0.5, 0.25, 0.8333, 0.75, 0.8333, 0.75, 0.6667, 0.75, 0.6667, 0.75, 0.6667, 0.25, 0.6667, 0.25, 0.8333, 0.25, 0.8333, 0.25, 0.8333, 0.5, 0.8333, 0.5, 0.8333, 0.75, 0.8333, 0.75, 0.5, 0.5, 0.5, 0.5, 0.5, 0.25, 0.5, 0.25, 0.8333, 0.25, 0.8333, 0.25, 0.8333, 0.5, 0.8333, 0.5, 0.5, 0.5, 0.5, 0.5, 0.5, 0.25, 0.5, 0.25, 0.8333, 0.5, 0.8333, 0.5, 0.8333, 0.75, 0.8333, 0.75, 0.6667, 0.25, 0.6667, 0.25, 0.8333, 0.25, 0.8333, 0.25, 0.5, 0.75, 0.5, 0.75, 0.5, 0.5, 0.5, 0.5, 0.8333, 0.75, 0.8333, 0.75, 0.6667, 0.75, 0.6667, 0.75, 0.6667, 0.25, 0.6667, 0.25, 0.8333, 0.25, 0.8333, 0.25, 0.8333, 0.5, 0.8333, 0.5, 0.8333, 0.75, 0.8333, 0.75, 0.6667, 0.25, 0.6667, 0.25, 0.8333, 0.25, 0.8333, 0.25, 0.8333, 0.75, 0.8333, 0.75, 0.6667, 0.75, 0.6667, 0.75, 0.5, 0.75, 0.5, 0.75, 0.5, 0.5, 0.5, 0.5, 0.5, 0.25, 0.5, 0.25, 0.6667, 0.25, 0.6667, 0.25, 0.6667, 0.75, 0.6667, 0.75, 0.5, 0.75, 0.5, 0.75, 0.5, 0.25, 0.5, 0.25, 0.6667, 0.25, 0.6667, 0.25, 0.5, 0.75, 0.5, 0.75, 0.5, 0.5, 0.5, 0.5, 0.8333, 0.75, 0.8333, 0.75, 0.6667, 0.75, 0.6667, 0.75, 0.6667, 0.25, 0.5, 0.25, 0.5, 0.5, 0.6667, 0.5, 0.6667, 0.5, 0.5, 0.5, 0.5, 0.75, 0.6667, 0.75, 0.8333, 0.25, 0.6667, 0.25, 0.6667, 0.5, 0.8333, 0.5, 0.8333, 0.5, 0.6667, 0.5, 0.6667, 0.75, 0.8333, 0.75, 0.8333, 0.5, 0.8333, 0.5, 0.8333, 0.75, 0.8333, 0.75, 0.5, 0.5, 0.5, 0.5, 0.5, 0.25, 0.5, 0.25, 0.8333, 0.25, 0.8333, 0.25, 0.8333, 0.5, 0.8333, 0.5, 0.6667, 0.75, 0.6667, 0.75, 0.5, 0.75, 0.5, 0.75, 0.3333, 0.25, 0.3333, 0.5, 0.1667, 0.5, 0.1667, 0.25, 0.3333, 0.5, 0.3333, 0.75, 0.1667, 0.75, 0.1667, 0.5, 0.1667, 0.25, 0.1667, 0.5, 0.0, 0.5, 0.0, 0.25, 0.1667, 0.5, 0.1667, 0.75, 0.0, 0.75, 0.0, 0.5, 0.3333, 0.25, 0.1667, 0.25, 0.1667, 0.5, 0.3333, 0.5, 0.3333, 0.5, 0.1667, 0.5, 0.1667, 0.75, 0.3333, 0.75, 0.1667, 0.25, 0.0, 0.25, 0.0, 0.5, 0.1667, 0.5, 0.1667, 0.5, 0.0, 0.5, 0.0, 0.75, 0.1667, 0.75, 0.1667, 0.25, 0.0, 0.25, 0.0, 0.25, 0.1667, 0.25, 0.0, 0.25, 0.1667, 0.25, 0.1667, 0.25, 0.0, 0.25, 0.3333, 0.75, 0.3333, 0.5, 0.3333, 0.5, 0.3333, 0.75, 0.3333, 0.25, 0.1667, 0.25, 0.1667, 0.25, 0.3333, 0.25, 0.3333, 0.5, 0.3333, 0.75, 0.3333, 0.75, 0.3333, 0.5, 0.3333, 0.5, 0.3333, 0.25, 0.3333, 0.25, 0.3333, 0.5, 0.0, 0.75, 0.1667, 0.75, 0.1667, 0.75, 0.0, 0.75, 0.1667, 0.25, 0.3333, 0.25, 0.3333, 0.25, 0.1667, 0.25])
me_circle.materials.append(mat_legs)
me_circle.materials.append(mat_optic_nerve)
me_circle.materials.append(mat_cerebral_cortex)
me_circle.materials.append(mat_pupil)
me_circle.materials.append(mat_eyeball)
me_circle.materials.append(mat_cerebellum)
me_circle.materials.append(mat_medula)
me_circle.use_remesh_fix_poles = True
me_circle.use_remesh_preserve_attributes = False
me_circle.use_mirror_x = True
me_circle.update()
arm_armature = bpy.data.armatures.new('Armature')  # bones are not reproduced

# ---- objects
ob_empty = bpy.data.objects.new('Empty', None)
ob_empty_001 = bpy.data.objects.new('Empty.001', None)
ob_empty_002 = bpy.data.objects.new('Empty.002', None)
ob_empty_003 = bpy.data.objects.new('Empty.003', None)
ob_empty_004 = bpy.data.objects.new('Empty.004', None)
ob_body = bpy.data.objects.new('Body', me_circle)
ob_brain_character = bpy.data.objects.new('Brain Character', arm_armature)

# ---- transforms, parenting, visibility, modifiers, constraints
ob_empty.location = (-2.473, 0.0, 0.0)
ob_empty.rotation_euler = (1.571, -0.0, 1.571)
ob_empty.empty_display_type = 'IMAGE'
ob_empty.empty_display_size = 5.0
ob_empty.use_empty_image_alpha = True
ob_empty.color = (1.0, 1.0, 1.0, 0.5025)
ob_empty_001.location = (-2.818, 0.1132, -0.2756)
ob_empty_001.rotation_euler = (1.571, -0.2193, 1.571)
ob_empty_001.scale = (-1.033, 1.033, 1.033)
ob_empty_001.empty_display_type = 'IMAGE'
ob_empty_001.empty_display_size = 5.0
ob_empty_001.use_empty_image_alpha = True
ob_empty_001.color = (1.0, 1.0, 1.0, 0.4975)
ob_empty_002.location = (-3.678, 4.297, 1.84)
ob_empty_002.rotation_euler = (1.571, -0.0, 3.142)
ob_empty_002.scale = (2.459, 2.459, 2.459)
ob_empty_002.empty_display_type = 'IMAGE'
ob_empty_002.empty_display_size = 5.0
ob_empty_002.use_empty_image_alpha = True
ob_empty_002.color = (1.0, 1.0, 1.0, 0.7882)
ob_empty_003.location = (-2.25, -3.638, -4.511)
ob_empty_003.rotation_euler = (1.192e-07, 3.258e-07, 1.571)
ob_empty_003.scale = (2.459, 2.459, 2.459)
ob_empty_003.empty_display_type = 'IMAGE'
ob_empty_003.empty_display_size = 5.0
ob_empty_003.use_empty_image_alpha = True
ob_empty_003.color = (1.0, 1.0, 1.0, 0.4975)
ob_empty_004.location = (-7.101, 3.745, -2.489)
ob_empty_004.rotation_euler = (1.571, 0.0, 4.712)
ob_empty_004.scale = (-2.459, 2.459, 2.459)
ob_empty_004.empty_display_type = 'IMAGE'
ob_empty_004.empty_display_size = 5.0
ob_empty_004.use_empty_image_alpha = True
ob_empty_004.color = (1.0, 1.0, 1.0, 0.7882)
ob_body.parent = ob_brain_character
ob_body.matrix_parent_inverse = Matrix(((4.842, -0.0, 0.0, -0.0), (-0.0, 4.842, -0.0, 0.0), (0.0, -0.0, 4.842, -0.0), (-0.0, 0.0, -0.0, 1.0)))
ob_body.location = (0.0, 0.0, 0.0)
ob_body.use_mesh_mirror_x = True
_vg = ob_body.vertex_groups.new(name='Foot R')
_vg.add([40, 41, 42, 43, 44, 45, 46, 47, 80, 81, 82, 83, 84, 85, 86, 87, 88, 89, 90, 91, 92, 93, 94, 95, 96, 97, 98, 99, 100, 101, 102, 103, 104, 105, 106, 107, 108, 109, 110, 111, 112, 113, 114, 115, 116, 117, 118, 119, 120, 121, 122, 123, 124, 125, 126, 127, 128, 129, 130], 1.0, 'REPLACE')
_vg = ob_body.vertex_groups.new(name='Foot L')
_vg.add([171, 172, 173, 174, 175, 176, 177, 178, 211, 212, 213, 214, 215, 216, 217, 218, 219, 220, 221, 222, 223, 224, 225, 226, 227, 228, 229, 230, 231, 232, 233, 234, 235, 236, 237, 238, 239, 240, 241, 242, 243, 244, 245, 246, 247, 248, 249, 250, 251, 252, 253, 254, 255, 256, 257, 258, 259, 260, 261], 1.0, 'REPLACE')
_vg = ob_body.vertex_groups.new(name='Calf R')
_vg.add([24, 25, 26, 27, 28, 29, 30, 31, 32, 33, 34, 35, 36, 37, 38, 39, 40, 41, 42, 43, 44, 45, 46, 47, 48, 49, 50, 51, 52, 53, 54, 55, 56, 57, 58, 59, 60, 61, 62, 63, 72, 73, 74, 75, 76, 77, 78, 79, 123, 124, 125, 126, 127, 128, 129, 130], 1.0, 'REPLACE')
_vg = ob_body.vertex_groups.new(name='Calf L')
_vg.add([155, 156, 157, 158, 159, 160, 161, 162, 163, 164, 165, 166, 167, 168, 169, 170, 171, 172, 173, 174, 175, 176, 177, 178, 179, 180, 181, 182, 183, 184, 185, 186, 187, 188, 189, 190, 191, 192, 193, 194, 203, 204, 205, 206, 207, 208, 209, 210, 254, 255, 256, 257, 258, 259, 260, 261], 1.0, 'REPLACE')
_vg = ob_body.vertex_groups.new(name='Thigh R')
_vg.add([0, 1, 2, 3, 4, 5, 6, 7, 8, 9, 10, 11, 12, 13, 14, 15, 16, 17, 18, 19, 20, 21, 22, 23, 64, 65, 66, 67, 68, 69, 70, 71, 72, 73, 74, 75, 76, 77, 78, 79], 1.0, 'REPLACE')
_vg = ob_body.vertex_groups.new(name='Thigh L')
_vg.add([131, 132, 133, 134, 135, 136, 137, 138, 139, 140, 141, 142, 143, 144, 145, 146, 147, 148, 149, 150, 151, 152, 153, 154, 195, 196, 197, 198, 199, 200, 201, 202, 203, 204, 205, 206, 207, 208, 209, 210], 1.0, 'REPLACE')
_vg = ob_body.vertex_groups.new(name='Hip')
_vg.add([324, 326, 330, 331, 332, 333, 334, 337, 338, 511, 513, 515, 517, 523, 524, 525, 526, 527, 528, 529, 530, 531, 534, 535], 1.0, 'REPLACE')
_vg = ob_body.vertex_groups.new(name='Chest')
_vg.add([324, 325, 326, 327, 328, 329, 334, 335, 336, 339, 340, 341, 342, 343, 344, 345, 346, 350, 351, 352, 353, 354, 355, 356, 357, 358, 359, 360, 361, 362, 363, 364, 365, 366, 367, 368, 369, 370, 371, 372, 373, 374, 375, 376, 377, 378, 379, 380, 381, 382, 383, 511, 512, 513, 514, 515, 516, 517, 518, 519, 520, 521, 522, 531, 532, 533, 536, 537, 538, 539, 540, 541, 542, 543, 544, 545, 552, 553, 554, 555, 556, 557, 558, 559, 560, 561, 562, 563, 564, 565, 566, 567, 568, 569, 570, 571, 572, 573, 574, 575, 576, 577, 578, 579, 580, 581, 582, 583, 584, 585, 586, 587, 588, 589, 590, 591], 1.0, 'REPLACE')
_vg = ob_body.vertex_groups.new(name='Neck')
_vg.add([328, 329, 336, 347, 348, 349, 384, 385, 386, 387, 388, 389, 519, 520, 521, 522, 533, 546, 547, 548, 549, 550, 551, 592, 593, 594, 595, 596, 597, 598, 599, 600, 601], 1.0, 'REPLACE')
_vg = ob_body.vertex_groups.new(name='Head')
_vg.add([262, 263, 264, 265, 266, 267, 268, 269, 270, 271, 272, 273, 274, 275, 276, 277, 278, 279, 280, 281, 282, 283, 284, 285, 286, 287, 288, 289, 290, 291, 292, 293, 294, 295, 296, 297, 298, 299, 300, 301, 302, 303, 304, 305, 306, 307, 308, 309, 310, 311, 312, 313, 314, 315, 316, 317, 318, 319, 320, 321, 322, 323, 390, 391, 392, 393, 394, 395, 396, 397, 398, 399, 400, 401, 402, 403, 404, 405, 406, 407, 408, 409, 410, 411, 412, 413, 414, 415, 416, 417, 418, 419, 420, 421, 422, 423, 424, 425, 426, 427, 428, 429, 430, 431, 432, 433, 434, 435, 436, 437, 438, 439, 440, 441, 442, 443, 444, 445, 446, 447, 448, 449, 450, 451, 452, 453, 454, 455, 456, 457, 458, 459, 460, 461, 462, 463, 464, 465, 466, 467, 468, 469, 470, 471, 472, 473, 474, 475, 476, 477, 478, 479, 480, 481, 482, 483, 484, 485, 486, 487, 488, 489, 490, 491, 492, 493, 494, 495, 496, 497, 498, 499, 500, 501, 502, 503, 504, 505, 506, 507, 508, 509, 510, 602, 603, 604, 605, 606, 607, 608, 609, 610, 611, 612, 613, 614, 615, 616, 617, 618, 619, 620, 621, 622, 623, 624, 625, 626, 627, 628, 629, 630, 631, 632, 633, 634, 635, 636, 637, 638, 639, 640, 641, 642, 643, 644, 645, 646, 647, 648, 649, 650, 651, 652, 653, 654, 655, 656, 657, 658, 659, 660, 661, 662, 663, 664, 665, 666, 667, 668, 669, 670, 671, 672, 673, 674, 675, 676, 677, 678], 1.0, 'REPLACE')
_m = ob_body.modifiers.new('Armature', 'ARMATURE')
_m.object = ob_brain_character
ob_brain_character.location = (0.0, 0.0, 0.0)
ob_brain_character.scale = (0.2065, 0.2065, 0.2065)

# ---- collection membership
col_collection.objects.link(ob_empty)
col_collection.objects.link(ob_empty_001)
col_collection.objects.link(ob_empty_002)
col_collection.objects.link(ob_empty_003)
col_collection.objects.link(ob_empty_004)
col_collection.objects.link(ob_body)
col_collection.objects.link(ob_brain_character)

# ---- scene / render settings (as saved in the file)
scene.frame_start = 1; scene.frame_end = 250; scene.frame_set(2)
scene.render.engine = 'BLENDER_EEVEE_NEXT'
scene.cycles.use_denoising = False
scene.cycles.samples = 128
scene.cycles.sampling_pattern = 'TABULATED_SOBOL'
scene.cycles.use_adaptive_sampling = False
scene.cycles.use_light_tree = False
scene.view_settings.view_transform = 'Filmic'
bpy.context.view_layer.update()

# ---- added for rendering (the .blend has no active camera and no usable light): camera, sun
cam_auto = bpy.data.cameras.new('AutoCamera')
cam_auto.lens = 50.0
cam_auto.sensor_width = 36.0
cam_auto.clip_end = 1000.0
ob_auto_camera = bpy.data.objects.new('AutoCamera', cam_auto)
scene.collection.objects.link(ob_auto_camera)
ob_auto_camera.location = (1.73827, -2.07, 2.17441)
ob_auto_camera.rotation_euler = (1.09748, -7.21219e-08, 0.694738)
scene.camera = ob_auto_camera
light_auto_sun = bpy.data.lights.new('AutoSun', 'SUN')
light_auto_sun.energy = 3.0
light_auto_sun.angle = 0.0523599
ob_auto_sun = bpy.data.objects.new('AutoSun', light_auto_sun)
scene.collection.objects.link(ob_auto_sun)
ob_auto_sun.rotation_euler = (0.872665, 0.174533, 0.523599)
bpy.context.view_layer.update()
